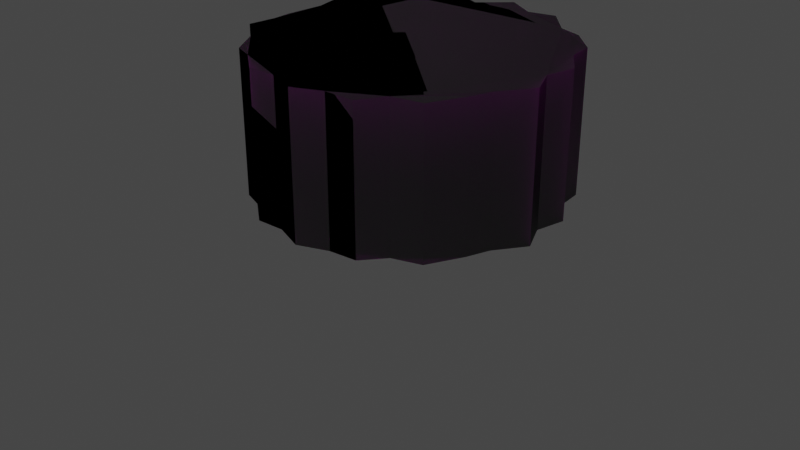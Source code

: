 # Source: Cupcake.blend  (saved by Blender 2.80.75; exported with 4.5.12 LTS)
import bpy
from mathutils import Matrix  # noqa: F401  (used for matrix-valued properties, if any)

bpy.ops.wm.read_factory_settings(use_empty=True)
scene = bpy.context.scene
scene.name = 'Scene'

# ---- collections
col_collection = bpy.data.collections.new('Collection'); scene.collection.children.link(col_collection)

# ---- images (referenced by path relative to the original .blend; pixels are not part of the script)
import os
ASSET_DIR = os.environ.get("B2B_ASSET_DIR", "")  # directory of the original .blend (textures are referenced by path, not embedded)
HERE = os.path.dirname(os.path.abspath(__file__))  # packed textures are extracted next to this script under _unpacked/

def load_image(name, relpath, width, height, colorspace="sRGB"):
    """Load a texture the original file referenced (path relative to the .blend, or extracted next to this script)."""
    p = next((c for c in (os.path.join(HERE, relpath), os.path.join(ASSET_DIR, relpath)) if relpath and os.path.exists(c)), "")
    if p:
        img = bpy.data.images.load(p, check_existing=True)
        img.name = name
    else:  # same state as the original file: an image datablock whose file is absent (Cycles renders it pink)
        img = bpy.data.images.new(name, width, height)
        img.source = "FILE"
        img.filepath = "//" + (relpath or name)
    img.colorspace_settings.name = colorspace
    return img
img_cakewrap_png = load_image('CakeWrap.png', 'CakeWrap.png', 1024, 1024, 'sRGB')

# ---- materials (node trees are filled in below, after node groups)
mat_cupcakecontainer = bpy.data.materials.new('CupcakeContainer')
mat_cupcakecontainer.use_transparent_shadow = False
mat_cupcakecontainer.diffuse_color = (1.0, 1.0, 1.0, 1.0)
mat_material_001 = bpy.data.materials.new('Material.001')
mat_material_001.use_transparent_shadow = False
mat_material_002 = bpy.data.materials.new('Material.002')
mat_material_002.use_transparent_shadow = False
mat_material_003 = bpy.data.materials.new('Material.003')
mat_material_003.use_transparent_shadow = False
mat_material_004 = bpy.data.materials.new('Material.004')
mat_material_004.use_transparent_shadow = False
mat_material_005 = bpy.data.materials.new('Material.005')
mat_material_005.use_transparent_shadow = False
mat_material_006 = bpy.data.materials.new('Material.006')
mat_material_006.use_transparent_shadow = False
mat_material_008 = bpy.data.materials.new('Material.008')
mat_material_008.use_transparent_shadow = False
mat_material_009 = bpy.data.materials.new('Material.009')
mat_material_009.use_transparent_shadow = False
mat_material_010 = bpy.data.materials.new('Material.010')
mat_material_010.use_transparent_shadow = False
mat_material_013 = bpy.data.materials.new('Material.013')
mat_material_013.use_transparent_shadow = False
mat_material_014 = bpy.data.materials.new('Material.014')
mat_material_014.use_transparent_shadow = False
mat_material_015 = bpy.data.materials.new('Material.015')
mat_material_015.use_transparent_shadow = False
mat_material_016 = bpy.data.materials.new('Material.016')
mat_material_016.use_transparent_shadow = False
mat_material_017 = bpy.data.materials.new('Material.017')
mat_material_017.use_transparent_shadow = False
mat_material_018 = bpy.data.materials.new('Material.018')
mat_material_018.use_transparent_shadow = False
mat_material_019 = bpy.data.materials.new('Material.019')
mat_material_019.use_transparent_shadow = False
mat_material_020 = bpy.data.materials.new('Material.020')
mat_material_020.use_transparent_shadow = False
mat_material_040 = bpy.data.materials.new('Material.040')
mat_material_040.use_transparent_shadow = False
mat_material_039 = bpy.data.materials.new('Material.039')
mat_material_039.use_transparent_shadow = False
mat_material_038 = bpy.data.materials.new('Material.038')
mat_material_038.use_transparent_shadow = False
mat_material_037 = bpy.data.materials.new('Material.037')
mat_material_037.use_transparent_shadow = False
mat_material_036 = bpy.data.materials.new('Material.036')
mat_material_036.use_transparent_shadow = False
mat_material_035 = bpy.data.materials.new('Material.035')
mat_material_035.use_transparent_shadow = False
mat_material_034 = bpy.data.materials.new('Material.034')
mat_material_034.use_transparent_shadow = False
mat_material_033 = bpy.data.materials.new('Material.033')
mat_material_033.use_transparent_shadow = False
mat_material_032 = bpy.data.materials.new('Material.032')
mat_material_032.use_transparent_shadow = False
mat_material_031 = bpy.data.materials.new('Material.031')
mat_material_031.use_transparent_shadow = False
mat_material_030 = bpy.data.materials.new('Material.030')
mat_material_030.use_transparent_shadow = False
mat_material_028 = bpy.data.materials.new('Material.028')
mat_material_028.use_transparent_shadow = False
mat_material_027 = bpy.data.materials.new('Material.027')
mat_material_027.use_transparent_shadow = False
mat_material_026 = bpy.data.materials.new('Material.026')
mat_material_026.use_transparent_shadow = False
mat_material_025 = bpy.data.materials.new('Material.025')
mat_material_025.use_transparent_shadow = False
mat_material_024 = bpy.data.materials.new('Material.024')
mat_material_024.use_transparent_shadow = False
mat_material_023 = bpy.data.materials.new('Material.023')
mat_material_023.use_transparent_shadow = False
mat_material_022 = bpy.data.materials.new('Material.022')
mat_material_022.use_transparent_shadow = False
mat_material_021 = bpy.data.materials.new('Material.021')
mat_material_021.use_transparent_shadow = False
mat_material_060 = bpy.data.materials.new('Material.060')
mat_material_060.use_transparent_shadow = False
mat_material_059 = bpy.data.materials.new('Material.059')
mat_material_059.use_transparent_shadow = False
mat_material_058 = bpy.data.materials.new('Material.058')
mat_material_058.use_transparent_shadow = False
mat_material_057 = bpy.data.materials.new('Material.057')
mat_material_057.use_transparent_shadow = False
mat_material_056 = bpy.data.materials.new('Material.056')
mat_material_056.use_transparent_shadow = False
mat_material_055 = bpy.data.materials.new('Material.055')
mat_material_055.use_transparent_shadow = False
mat_material_054 = bpy.data.materials.new('Material.054')
mat_material_054.use_transparent_shadow = False
mat_material_053 = bpy.data.materials.new('Material.053')
mat_material_053.use_transparent_shadow = False
mat_material_052 = bpy.data.materials.new('Material.052')
mat_material_052.use_transparent_shadow = False
mat_material_051 = bpy.data.materials.new('Material.051')
mat_material_051.use_transparent_shadow = False
mat_material_050 = bpy.data.materials.new('Material.050')
mat_material_050.use_transparent_shadow = False
mat_material_049 = bpy.data.materials.new('Material.049')
mat_material_049.use_transparent_shadow = False
mat_material_048 = bpy.data.materials.new('Material.048')
mat_material_048.use_transparent_shadow = False
mat_material_047 = bpy.data.materials.new('Material.047')
mat_material_047.use_transparent_shadow = False
mat_material_046 = bpy.data.materials.new('Material.046')
mat_material_046.use_transparent_shadow = False
mat_material_045 = bpy.data.materials.new('Material.045')
mat_material_045.use_transparent_shadow = False
mat_material_044 = bpy.data.materials.new('Material.044')
mat_material_044.use_transparent_shadow = False
mat_material_043 = bpy.data.materials.new('Material.043')
mat_material_043.use_transparent_shadow = False
mat_material_042 = bpy.data.materials.new('Material.042')
mat_material_042.use_transparent_shadow = False
mat_material_041 = bpy.data.materials.new('Material.041')
mat_material_041.use_transparent_shadow = False
mat_material_061 = bpy.data.materials.new('Material.061')
mat_material_061.use_transparent_shadow = False
mat_material_062 = bpy.data.materials.new('Material.062')
mat_material_062.use_transparent_shadow = False
mat_material_063 = bpy.data.materials.new('Material.063')
mat_material_063.use_transparent_shadow = False
mat_material_064 = bpy.data.materials.new('Material.064')
mat_material_064.use_transparent_shadow = False
mat_material_065 = bpy.data.materials.new('Material.065')
mat_material_065.use_transparent_shadow = False
mat_material_066 = bpy.data.materials.new('Material.066')
mat_material_066.use_transparent_shadow = False
mat_material_067 = bpy.data.materials.new('Material.067')
mat_material_067.use_transparent_shadow = False
mat_material_068 = bpy.data.materials.new('Material.068')
mat_material_068.use_transparent_shadow = False
mat_material_069 = bpy.data.materials.new('Material.069')
mat_material_069.use_transparent_shadow = False
mat_material_070 = bpy.data.materials.new('Material.070')
mat_material_070.use_transparent_shadow = False
mat_material_071 = bpy.data.materials.new('Material.071')
mat_material_071.use_transparent_shadow = False
mat_material_072 = bpy.data.materials.new('Material.072')
mat_material_072.use_transparent_shadow = False
mat_material_073 = bpy.data.materials.new('Material.073')
mat_material_073.use_transparent_shadow = False
mat_material_074 = bpy.data.materials.new('Material.074')
mat_material_074.use_transparent_shadow = False
mat_material_075 = bpy.data.materials.new('Material.075')
mat_material_075.use_transparent_shadow = False
mat_material_076 = bpy.data.materials.new('Material.076')
mat_material_076.use_transparent_shadow = False
mat_material_077 = bpy.data.materials.new('Material.077')
mat_material_077.use_transparent_shadow = False
mat_material_078 = bpy.data.materials.new('Material.078')
mat_material_078.use_transparent_shadow = False
mat_material_079 = bpy.data.materials.new('Material.079')
mat_material_079.use_transparent_shadow = False
mat_material_080 = bpy.data.materials.new('Material.080')
mat_material_080.use_transparent_shadow = False
mat_material_081 = bpy.data.materials.new('Material.081')
mat_material_081.use_transparent_shadow = False

# ---- material node trees
mat_cupcakecontainer.use_nodes = True; mat_cupcakecontainer.node_tree.nodes.clear()
_N = mat_cupcakecontainer.node_tree.nodes; _L = mat_cupcakecontainer.node_tree.links
n0 = _N.new('ShaderNodeOutputMaterial'); n0.name = 'Material Output'; n0.location = (300, 300)
n1 = _N.new('ShaderNodeBsdfPrincipled'); n1.name = 'Principled BSDF'; n1.location = (10, 300)
n1.distribution = 'GGX'
n1.subsurface_method = 'BURLEY'
n1.inputs[2].default_value = 7.0
n1.inputs[3].default_value = 1.45
n1.inputs[13].default_value = 0.4
n1.inputs[18].default_value = 0.5
n1.inputs[24].default_value = 0.04
n1.inputs[27].default_value = (0.0, 0.0, 0.0, 1.0)
n1.inputs[28].default_value = 1.0
n2 = _N.new('ShaderNodeTexImage'); n2.name = 'Image Texture'; n2.location = (-280, 260)
n2.image = img_cakewrap_png
n3 = _N.new('ShaderNodeNormalMap'); n3.name = 'Normal Map'; n3.location = (-190, -500)
n3.uv_map = 'UVMap'
n3.inputs[1].default_value = (0.3887, 0.3887, 0.3887, 1.0)
_L.new(n1.outputs[0], n0.inputs[0])
_L.new(n2.outputs[0], n1.inputs[0])
_L.new(n3.outputs[0], n1.inputs[5])
n0.is_active_output = True
mat_material_001.use_nodes = True; mat_material_001.node_tree.nodes.clear()
_N = mat_material_001.node_tree.nodes; _L = mat_material_001.node_tree.links
n0 = _N.new('ShaderNodeOutputMaterial'); n0.name = 'Material Output'; n0.location = (300, 300)
n1 = _N.new('ShaderNodeBsdfPrincipled'); n1.name = 'Principled BSDF'; n1.location = (10, 300)
n1.distribution = 'GGX'
n1.subsurface_method = 'BURLEY'
n1.inputs[0].default_value = (0.01596, 0.005226, 0.001796, 1.0)
n1.inputs[3].default_value = 1.45
n1.inputs[27].default_value = (0.0, 0.0, 0.0, 1.0)
n1.inputs[28].default_value = 1.0
_L.new(n1.outputs[0], n0.inputs[0])
n0.is_active_output = True
mat_material_002.use_nodes = True; mat_material_002.node_tree.nodes.clear()
_N = mat_material_002.node_tree.nodes; _L = mat_material_002.node_tree.links
n0 = _N.new('ShaderNodeOutputMaterial'); n0.name = 'Material Output'; n0.location = (300, 300)
n1 = _N.new('ShaderNodeBsdfPrincipled'); n1.name = 'Principled BSDF'; n1.location = (10, 300)
n1.distribution = 'GGX'
n1.subsurface_method = 'BURLEY'
n1.inputs[0].default_value = (0.01596, 0.005226, 0.001796, 1.0)
n1.inputs[3].default_value = 1.45
n1.inputs[27].default_value = (0.0, 0.0, 0.0, 1.0)
n1.inputs[28].default_value = 1.0
_L.new(n1.outputs[0], n0.inputs[0])
n0.is_active_output = True
mat_material_003.use_nodes = True; mat_material_003.node_tree.nodes.clear()
_N = mat_material_003.node_tree.nodes; _L = mat_material_003.node_tree.links
n0 = _N.new('ShaderNodeOutputMaterial'); n0.name = 'Material Output'; n0.location = (300, 300)
n1 = _N.new('ShaderNodeBsdfPrincipled'); n1.name = 'Principled BSDF'; n1.location = (10, 300)
n1.distribution = 'GGX'
n1.subsurface_method = 'BURLEY'
n1.inputs[0].default_value = (0.01596, 0.005226, 0.001796, 1.0)
n1.inputs[3].default_value = 1.45
n1.inputs[27].default_value = (0.0, 0.0, 0.0, 1.0)
n1.inputs[28].default_value = 1.0
_L.new(n1.outputs[0], n0.inputs[0])
n0.is_active_output = True
mat_material_004.use_nodes = True; mat_material_004.node_tree.nodes.clear()
_N = mat_material_004.node_tree.nodes; _L = mat_material_004.node_tree.links
n0 = _N.new('ShaderNodeOutputMaterial'); n0.name = 'Material Output'; n0.location = (300, 300)
n1 = _N.new('ShaderNodeBsdfPrincipled'); n1.name = 'Principled BSDF'; n1.location = (10, 300)
n1.distribution = 'GGX'
n1.subsurface_method = 'BURLEY'
n1.inputs[0].default_value = (0.01596, 0.005226, 0.001796, 1.0)
n1.inputs[3].default_value = 1.45
n1.inputs[27].default_value = (0.0, 0.0, 0.0, 1.0)
n1.inputs[28].default_value = 1.0
_L.new(n1.outputs[0], n0.inputs[0])
n0.is_active_output = True
mat_material_005.use_nodes = True; mat_material_005.node_tree.nodes.clear()
_N = mat_material_005.node_tree.nodes; _L = mat_material_005.node_tree.links
n0 = _N.new('ShaderNodeOutputMaterial'); n0.name = 'Material Output'; n0.location = (300, 300)
n1 = _N.new('ShaderNodeBsdfPrincipled'); n1.name = 'Principled BSDF'; n1.location = (10, 300)
n1.distribution = 'GGX'
n1.subsurface_method = 'BURLEY'
n1.inputs[0].default_value = (0.01596, 0.005226, 0.001796, 1.0)
n1.inputs[3].default_value = 1.45
n1.inputs[27].default_value = (0.0, 0.0, 0.0, 1.0)
n1.inputs[28].default_value = 1.0
_L.new(n1.outputs[0], n0.inputs[0])
n0.is_active_output = True
mat_material_006.use_nodes = True; mat_material_006.node_tree.nodes.clear()
_N = mat_material_006.node_tree.nodes; _L = mat_material_006.node_tree.links
n0 = _N.new('ShaderNodeOutputMaterial'); n0.name = 'Material Output'; n0.location = (300, 300)
n1 = _N.new('ShaderNodeBsdfPrincipled'); n1.name = 'Principled BSDF'; n1.location = (10, 300)
n1.distribution = 'GGX'
n1.subsurface_method = 'BURLEY'
n1.inputs[0].default_value = (0.01596, 0.005226, 0.001796, 1.0)
n1.inputs[3].default_value = 1.45
n1.inputs[27].default_value = (0.0, 0.0, 0.0, 1.0)
n1.inputs[28].default_value = 1.0
_L.new(n1.outputs[0], n0.inputs[0])
n0.is_active_output = True
mat_material_008.use_nodes = True; mat_material_008.node_tree.nodes.clear()
_N = mat_material_008.node_tree.nodes; _L = mat_material_008.node_tree.links
n0 = _N.new('ShaderNodeOutputMaterial'); n0.name = 'Material Output'; n0.location = (300, 300)
n1 = _N.new('ShaderNodeBsdfPrincipled'); n1.name = 'Principled BSDF'; n1.location = (10, 300)
n1.distribution = 'GGX'
n1.subsurface_method = 'BURLEY'
n1.inputs[0].default_value = (0.01596, 0.005226, 0.001796, 1.0)
n1.inputs[3].default_value = 1.45
n1.inputs[27].default_value = (0.0, 0.0, 0.0, 1.0)
n1.inputs[28].default_value = 1.0
_L.new(n1.outputs[0], n0.inputs[0])
n0.is_active_output = True
mat_material_009.use_nodes = True; mat_material_009.node_tree.nodes.clear()
_N = mat_material_009.node_tree.nodes; _L = mat_material_009.node_tree.links
n0 = _N.new('ShaderNodeOutputMaterial'); n0.name = 'Material Output'; n0.location = (300, 300)
n1 = _N.new('ShaderNodeBsdfPrincipled'); n1.name = 'Principled BSDF'; n1.location = (10, 300)
n1.distribution = 'GGX'
n1.subsurface_method = 'BURLEY'
n1.inputs[0].default_value = (0.01596, 0.005226, 0.001796, 1.0)
n1.inputs[3].default_value = 1.45
n1.inputs[27].default_value = (0.0, 0.0, 0.0, 1.0)
n1.inputs[28].default_value = 1.0
_L.new(n1.outputs[0], n0.inputs[0])
n0.is_active_output = True
mat_material_010.use_nodes = True; mat_material_010.node_tree.nodes.clear()
_N = mat_material_010.node_tree.nodes; _L = mat_material_010.node_tree.links
n0 = _N.new('ShaderNodeOutputMaterial'); n0.name = 'Material Output'; n0.location = (300, 300)
n1 = _N.new('ShaderNodeBsdfPrincipled'); n1.name = 'Principled BSDF'; n1.location = (10, 300)
n1.distribution = 'GGX'
n1.subsurface_method = 'BURLEY'
n1.inputs[0].default_value = (0.01596, 0.005226, 0.001796, 1.0)
n1.inputs[3].default_value = 1.45
n1.inputs[27].default_value = (0.0, 0.0, 0.0, 1.0)
n1.inputs[28].default_value = 1.0
_L.new(n1.outputs[0], n0.inputs[0])
n0.is_active_output = True
mat_material_013.use_nodes = True; mat_material_013.node_tree.nodes.clear()
_N = mat_material_013.node_tree.nodes; _L = mat_material_013.node_tree.links
n0 = _N.new('ShaderNodeOutputMaterial'); n0.name = 'Material Output'; n0.location = (300, 300)
n1 = _N.new('ShaderNodeBsdfPrincipled'); n1.name = 'Principled BSDF'; n1.location = (10, 300)
n1.distribution = 'GGX'
n1.subsurface_method = 'BURLEY'
n1.inputs[0].default_value = (0.01596, 0.005226, 0.001796, 1.0)
n1.inputs[3].default_value = 1.45
n1.inputs[27].default_value = (0.0, 0.0, 0.0, 1.0)
n1.inputs[28].default_value = 1.0
_L.new(n1.outputs[0], n0.inputs[0])
n0.is_active_output = True
mat_material_014.use_nodes = True; mat_material_014.node_tree.nodes.clear()
_N = mat_material_014.node_tree.nodes; _L = mat_material_014.node_tree.links
n0 = _N.new('ShaderNodeOutputMaterial'); n0.name = 'Material Output'; n0.location = (300, 300)
n1 = _N.new('ShaderNodeBsdfPrincipled'); n1.name = 'Principled BSDF'; n1.location = (10, 300)
n1.distribution = 'GGX'
n1.subsurface_method = 'BURLEY'
n1.inputs[0].default_value = (0.01596, 0.005226, 0.001796, 1.0)
n1.inputs[3].default_value = 1.45
n1.inputs[27].default_value = (0.0, 0.0, 0.0, 1.0)
n1.inputs[28].default_value = 1.0
_L.new(n1.outputs[0], n0.inputs[0])
n0.is_active_output = True
mat_material_015.use_nodes = True; mat_material_015.node_tree.nodes.clear()
_N = mat_material_015.node_tree.nodes; _L = mat_material_015.node_tree.links
n0 = _N.new('ShaderNodeOutputMaterial'); n0.name = 'Material Output'; n0.location = (300, 300)
n1 = _N.new('ShaderNodeBsdfPrincipled'); n1.name = 'Principled BSDF'; n1.location = (10, 300)
n1.distribution = 'GGX'
n1.subsurface_method = 'BURLEY'
n1.inputs[0].default_value = (0.01596, 0.005226, 0.001796, 1.0)
n1.inputs[3].default_value = 1.45
n1.inputs[27].default_value = (0.0, 0.0, 0.0, 1.0)
n1.inputs[28].default_value = 1.0
_L.new(n1.outputs[0], n0.inputs[0])
n0.is_active_output = True
mat_material_016.use_nodes = True; mat_material_016.node_tree.nodes.clear()
_N = mat_material_016.node_tree.nodes; _L = mat_material_016.node_tree.links
n0 = _N.new('ShaderNodeOutputMaterial'); n0.name = 'Material Output'; n0.location = (300, 300)
n1 = _N.new('ShaderNodeBsdfPrincipled'); n1.name = 'Principled BSDF'; n1.location = (10, 300)
n1.distribution = 'GGX'
n1.subsurface_method = 'BURLEY'
n1.inputs[0].default_value = (0.01596, 0.005226, 0.001796, 1.0)
n1.inputs[3].default_value = 1.45
n1.inputs[27].default_value = (0.0, 0.0, 0.0, 1.0)
n1.inputs[28].default_value = 1.0
_L.new(n1.outputs[0], n0.inputs[0])
n0.is_active_output = True
mat_material_017.use_nodes = True; mat_material_017.node_tree.nodes.clear()
_N = mat_material_017.node_tree.nodes; _L = mat_material_017.node_tree.links
n0 = _N.new('ShaderNodeOutputMaterial'); n0.name = 'Material Output'; n0.location = (300, 300)
n1 = _N.new('ShaderNodeBsdfPrincipled'); n1.name = 'Principled BSDF'; n1.location = (10, 300)
n1.distribution = 'GGX'
n1.subsurface_method = 'BURLEY'
n1.inputs[0].default_value = (0.01596, 0.005226, 0.001796, 1.0)
n1.inputs[3].default_value = 1.45
n1.inputs[27].default_value = (0.0, 0.0, 0.0, 1.0)
n1.inputs[28].default_value = 1.0
_L.new(n1.outputs[0], n0.inputs[0])
n0.is_active_output = True
mat_material_018.use_nodes = True; mat_material_018.node_tree.nodes.clear()
_N = mat_material_018.node_tree.nodes; _L = mat_material_018.node_tree.links
n0 = _N.new('ShaderNodeOutputMaterial'); n0.name = 'Material Output'; n0.location = (300, 300)
n1 = _N.new('ShaderNodeBsdfPrincipled'); n1.name = 'Principled BSDF'; n1.location = (10, 300)
n1.distribution = 'GGX'
n1.subsurface_method = 'BURLEY'
n1.inputs[0].default_value = (0.01596, 0.005226, 0.001796, 1.0)
n1.inputs[3].default_value = 1.45
n1.inputs[27].default_value = (0.0, 0.0, 0.0, 1.0)
n1.inputs[28].default_value = 1.0
_L.new(n1.outputs[0], n0.inputs[0])
n0.is_active_output = True
mat_material_019.use_nodes = True; mat_material_019.node_tree.nodes.clear()
_N = mat_material_019.node_tree.nodes; _L = mat_material_019.node_tree.links
n0 = _N.new('ShaderNodeOutputMaterial'); n0.name = 'Material Output'; n0.location = (300, 300)
n1 = _N.new('ShaderNodeBsdfPrincipled'); n1.name = 'Principled BSDF'; n1.location = (10, 300)
n1.distribution = 'GGX'
n1.subsurface_method = 'BURLEY'
n1.inputs[0].default_value = (0.01596, 0.005226, 0.001796, 1.0)
n1.inputs[3].default_value = 1.45
n1.inputs[27].default_value = (0.0, 0.0, 0.0, 1.0)
n1.inputs[28].default_value = 1.0
_L.new(n1.outputs[0], n0.inputs[0])
n0.is_active_output = True
mat_material_020.use_nodes = True; mat_material_020.node_tree.nodes.clear()
_N = mat_material_020.node_tree.nodes; _L = mat_material_020.node_tree.links
n0 = _N.new('ShaderNodeOutputMaterial'); n0.name = 'Material Output'; n0.location = (300, 300)
n1 = _N.new('ShaderNodeBsdfPrincipled'); n1.name = 'Principled BSDF'; n1.location = (10, 300)
n1.distribution = 'GGX'
n1.subsurface_method = 'BURLEY'
n1.inputs[0].default_value = (0.01596, 0.005226, 0.001796, 1.0)
n1.inputs[3].default_value = 1.45
n1.inputs[27].default_value = (0.0, 0.0, 0.0, 1.0)
n1.inputs[28].default_value = 1.0
_L.new(n1.outputs[0], n0.inputs[0])
n0.is_active_output = True
mat_material_040.use_nodes = True; mat_material_040.node_tree.nodes.clear()
_N = mat_material_040.node_tree.nodes; _L = mat_material_040.node_tree.links
n0 = _N.new('ShaderNodeOutputMaterial'); n0.name = 'Material Output'; n0.location = (300, 300)
n1 = _N.new('ShaderNodeBsdfPrincipled'); n1.name = 'Principled BSDF'; n1.location = (10, 300)
n1.distribution = 'GGX'
n1.subsurface_method = 'BURLEY'
n1.inputs[0].default_value = (0.01596, 0.005226, 0.001796, 1.0)
n1.inputs[3].default_value = 1.45
n1.inputs[27].default_value = (0.0, 0.0, 0.0, 1.0)
n1.inputs[28].default_value = 1.0
_L.new(n1.outputs[0], n0.inputs[0])
n0.is_active_output = True
mat_material_039.use_nodes = True; mat_material_039.node_tree.nodes.clear()
_N = mat_material_039.node_tree.nodes; _L = mat_material_039.node_tree.links
n0 = _N.new('ShaderNodeOutputMaterial'); n0.name = 'Material Output'; n0.location = (300, 300)
n1 = _N.new('ShaderNodeBsdfPrincipled'); n1.name = 'Principled BSDF'; n1.location = (10, 300)
n1.distribution = 'GGX'
n1.subsurface_method = 'BURLEY'
n1.inputs[0].default_value = (0.01596, 0.005226, 0.001796, 1.0)
n1.inputs[3].default_value = 1.45
n1.inputs[27].default_value = (0.0, 0.0, 0.0, 1.0)
n1.inputs[28].default_value = 1.0
_L.new(n1.outputs[0], n0.inputs[0])
n0.is_active_output = True
mat_material_038.use_nodes = True; mat_material_038.node_tree.nodes.clear()
_N = mat_material_038.node_tree.nodes; _L = mat_material_038.node_tree.links
n0 = _N.new('ShaderNodeOutputMaterial'); n0.name = 'Material Output'; n0.location = (300, 300)
n1 = _N.new('ShaderNodeBsdfPrincipled'); n1.name = 'Principled BSDF'; n1.location = (10, 300)
n1.distribution = 'GGX'
n1.subsurface_method = 'BURLEY'
n1.inputs[0].default_value = (0.01596, 0.005226, 0.001796, 1.0)
n1.inputs[3].default_value = 1.45
n1.inputs[27].default_value = (0.0, 0.0, 0.0, 1.0)
n1.inputs[28].default_value = 1.0
_L.new(n1.outputs[0], n0.inputs[0])
n0.is_active_output = True
mat_material_037.use_nodes = True; mat_material_037.node_tree.nodes.clear()
_N = mat_material_037.node_tree.nodes; _L = mat_material_037.node_tree.links
n0 = _N.new('ShaderNodeOutputMaterial'); n0.name = 'Material Output'; n0.location = (300, 300)
n1 = _N.new('ShaderNodeBsdfPrincipled'); n1.name = 'Principled BSDF'; n1.location = (10, 300)
n1.distribution = 'GGX'
n1.subsurface_method = 'BURLEY'
n1.inputs[0].default_value = (0.01596, 0.005226, 0.001796, 1.0)
n1.inputs[3].default_value = 1.45
n1.inputs[27].default_value = (0.0, 0.0, 0.0, 1.0)
n1.inputs[28].default_value = 1.0
_L.new(n1.outputs[0], n0.inputs[0])
n0.is_active_output = True
mat_material_036.use_nodes = True; mat_material_036.node_tree.nodes.clear()
_N = mat_material_036.node_tree.nodes; _L = mat_material_036.node_tree.links
n0 = _N.new('ShaderNodeOutputMaterial'); n0.name = 'Material Output'; n0.location = (300, 300)
n1 = _N.new('ShaderNodeBsdfPrincipled'); n1.name = 'Principled BSDF'; n1.location = (10, 300)
n1.distribution = 'GGX'
n1.subsurface_method = 'BURLEY'
n1.inputs[0].default_value = (0.01596, 0.005226, 0.001796, 1.0)
n1.inputs[3].default_value = 1.45
n1.inputs[27].default_value = (0.0, 0.0, 0.0, 1.0)
n1.inputs[28].default_value = 1.0
_L.new(n1.outputs[0], n0.inputs[0])
n0.is_active_output = True
mat_material_035.use_nodes = True; mat_material_035.node_tree.nodes.clear()
_N = mat_material_035.node_tree.nodes; _L = mat_material_035.node_tree.links
n0 = _N.new('ShaderNodeOutputMaterial'); n0.name = 'Material Output'; n0.location = (300, 300)
n1 = _N.new('ShaderNodeBsdfPrincipled'); n1.name = 'Principled BSDF'; n1.location = (10, 300)
n1.distribution = 'GGX'
n1.subsurface_method = 'BURLEY'
n1.inputs[0].default_value = (0.01596, 0.005226, 0.001796, 1.0)
n1.inputs[3].default_value = 1.45
n1.inputs[27].default_value = (0.0, 0.0, 0.0, 1.0)
n1.inputs[28].default_value = 1.0
_L.new(n1.outputs[0], n0.inputs[0])
n0.is_active_output = True
mat_material_034.use_nodes = True; mat_material_034.node_tree.nodes.clear()
_N = mat_material_034.node_tree.nodes; _L = mat_material_034.node_tree.links
n0 = _N.new('ShaderNodeOutputMaterial'); n0.name = 'Material Output'; n0.location = (300, 300)
n1 = _N.new('ShaderNodeBsdfPrincipled'); n1.name = 'Principled BSDF'; n1.location = (10, 300)
n1.distribution = 'GGX'
n1.subsurface_method = 'BURLEY'
n1.inputs[0].default_value = (0.01596, 0.005226, 0.001796, 1.0)
n1.inputs[3].default_value = 1.45
n1.inputs[27].default_value = (0.0, 0.0, 0.0, 1.0)
n1.inputs[28].default_value = 1.0
_L.new(n1.outputs[0], n0.inputs[0])
n0.is_active_output = True
mat_material_033.use_nodes = True; mat_material_033.node_tree.nodes.clear()
_N = mat_material_033.node_tree.nodes; _L = mat_material_033.node_tree.links
n0 = _N.new('ShaderNodeOutputMaterial'); n0.name = 'Material Output'; n0.location = (300, 300)
n1 = _N.new('ShaderNodeBsdfPrincipled'); n1.name = 'Principled BSDF'; n1.location = (10, 300)
n1.distribution = 'GGX'
n1.subsurface_method = 'BURLEY'
n1.inputs[0].default_value = (0.01596, 0.005226, 0.001796, 1.0)
n1.inputs[3].default_value = 1.45
n1.inputs[27].default_value = (0.0, 0.0, 0.0, 1.0)
n1.inputs[28].default_value = 1.0
_L.new(n1.outputs[0], n0.inputs[0])
n0.is_active_output = True
mat_material_032.use_nodes = True; mat_material_032.node_tree.nodes.clear()
_N = mat_material_032.node_tree.nodes; _L = mat_material_032.node_tree.links
n0 = _N.new('ShaderNodeOutputMaterial'); n0.name = 'Material Output'; n0.location = (300, 300)
n1 = _N.new('ShaderNodeBsdfPrincipled'); n1.name = 'Principled BSDF'; n1.location = (10, 300)
n1.distribution = 'GGX'
n1.subsurface_method = 'BURLEY'
n1.inputs[0].default_value = (0.01596, 0.005226, 0.001796, 1.0)
n1.inputs[3].default_value = 1.45
n1.inputs[27].default_value = (0.0, 0.0, 0.0, 1.0)
n1.inputs[28].default_value = 1.0
_L.new(n1.outputs[0], n0.inputs[0])
n0.is_active_output = True
mat_material_031.use_nodes = True; mat_material_031.node_tree.nodes.clear()
_N = mat_material_031.node_tree.nodes; _L = mat_material_031.node_tree.links
n0 = _N.new('ShaderNodeOutputMaterial'); n0.name = 'Material Output'; n0.location = (300, 300)
n1 = _N.new('ShaderNodeBsdfPrincipled'); n1.name = 'Principled BSDF'; n1.location = (10, 300)
n1.distribution = 'GGX'
n1.subsurface_method = 'BURLEY'
n1.inputs[0].default_value = (0.01596, 0.005226, 0.001796, 1.0)
n1.inputs[3].default_value = 1.45
n1.inputs[27].default_value = (0.0, 0.0, 0.0, 1.0)
n1.inputs[28].default_value = 1.0
_L.new(n1.outputs[0], n0.inputs[0])
n0.is_active_output = True
mat_material_030.use_nodes = True; mat_material_030.node_tree.nodes.clear()
_N = mat_material_030.node_tree.nodes; _L = mat_material_030.node_tree.links
n0 = _N.new('ShaderNodeOutputMaterial'); n0.name = 'Material Output'; n0.location = (300, 300)
n1 = _N.new('ShaderNodeBsdfPrincipled'); n1.name = 'Principled BSDF'; n1.location = (10, 300)
n1.distribution = 'GGX'
n1.subsurface_method = 'BURLEY'
n1.inputs[0].default_value = (0.01596, 0.005226, 0.001796, 1.0)
n1.inputs[3].default_value = 1.45
n1.inputs[27].default_value = (0.0, 0.0, 0.0, 1.0)
n1.inputs[28].default_value = 1.0
_L.new(n1.outputs[0], n0.inputs[0])
n0.is_active_output = True
mat_material_028.use_nodes = True; mat_material_028.node_tree.nodes.clear()
_N = mat_material_028.node_tree.nodes; _L = mat_material_028.node_tree.links
n0 = _N.new('ShaderNodeOutputMaterial'); n0.name = 'Material Output'; n0.location = (300, 300)
n1 = _N.new('ShaderNodeBsdfPrincipled'); n1.name = 'Principled BSDF'; n1.location = (10, 300)
n1.distribution = 'GGX'
n1.subsurface_method = 'BURLEY'
n1.inputs[0].default_value = (0.01596, 0.005226, 0.001796, 1.0)
n1.inputs[3].default_value = 1.45
n1.inputs[27].default_value = (0.0, 0.0, 0.0, 1.0)
n1.inputs[28].default_value = 1.0
_L.new(n1.outputs[0], n0.inputs[0])
n0.is_active_output = True
mat_material_027.use_nodes = True; mat_material_027.node_tree.nodes.clear()
_N = mat_material_027.node_tree.nodes; _L = mat_material_027.node_tree.links
n0 = _N.new('ShaderNodeOutputMaterial'); n0.name = 'Material Output'; n0.location = (300, 300)
n1 = _N.new('ShaderNodeBsdfPrincipled'); n1.name = 'Principled BSDF'; n1.location = (10, 300)
n1.distribution = 'GGX'
n1.subsurface_method = 'BURLEY'
n1.inputs[0].default_value = (0.01596, 0.005226, 0.001796, 1.0)
n1.inputs[3].default_value = 1.45
n1.inputs[27].default_value = (0.0, 0.0, 0.0, 1.0)
n1.inputs[28].default_value = 1.0
_L.new(n1.outputs[0], n0.inputs[0])
n0.is_active_output = True
mat_material_026.use_nodes = True; mat_material_026.node_tree.nodes.clear()
_N = mat_material_026.node_tree.nodes; _L = mat_material_026.node_tree.links
n0 = _N.new('ShaderNodeOutputMaterial'); n0.name = 'Material Output'; n0.location = (300, 300)
n1 = _N.new('ShaderNodeBsdfPrincipled'); n1.name = 'Principled BSDF'; n1.location = (10, 300)
n1.distribution = 'GGX'
n1.subsurface_method = 'BURLEY'
n1.inputs[0].default_value = (0.01596, 0.005226, 0.001796, 1.0)
n1.inputs[3].default_value = 1.45
n1.inputs[27].default_value = (0.0, 0.0, 0.0, 1.0)
n1.inputs[28].default_value = 1.0
_L.new(n1.outputs[0], n0.inputs[0])
n0.is_active_output = True
mat_material_025.use_nodes = True; mat_material_025.node_tree.nodes.clear()
_N = mat_material_025.node_tree.nodes; _L = mat_material_025.node_tree.links
n0 = _N.new('ShaderNodeOutputMaterial'); n0.name = 'Material Output'; n0.location = (300, 300)
n1 = _N.new('ShaderNodeBsdfPrincipled'); n1.name = 'Principled BSDF'; n1.location = (10, 300)
n1.distribution = 'GGX'
n1.subsurface_method = 'BURLEY'
n1.inputs[0].default_value = (0.01596, 0.005226, 0.001796, 1.0)
n1.inputs[3].default_value = 1.45
n1.inputs[27].default_value = (0.0, 0.0, 0.0, 1.0)
n1.inputs[28].default_value = 1.0
_L.new(n1.outputs[0], n0.inputs[0])
n0.is_active_output = True
mat_material_024.use_nodes = True; mat_material_024.node_tree.nodes.clear()
_N = mat_material_024.node_tree.nodes; _L = mat_material_024.node_tree.links
n0 = _N.new('ShaderNodeOutputMaterial'); n0.name = 'Material Output'; n0.location = (300, 300)
n1 = _N.new('ShaderNodeBsdfPrincipled'); n1.name = 'Principled BSDF'; n1.location = (10, 300)
n1.distribution = 'GGX'
n1.subsurface_method = 'BURLEY'
n1.inputs[0].default_value = (0.01596, 0.005226, 0.001796, 1.0)
n1.inputs[3].default_value = 1.45
n1.inputs[27].default_value = (0.0, 0.0, 0.0, 1.0)
n1.inputs[28].default_value = 1.0
_L.new(n1.outputs[0], n0.inputs[0])
n0.is_active_output = True
mat_material_023.use_nodes = True; mat_material_023.node_tree.nodes.clear()
_N = mat_material_023.node_tree.nodes; _L = mat_material_023.node_tree.links
n0 = _N.new('ShaderNodeOutputMaterial'); n0.name = 'Material Output'; n0.location = (300, 300)
n1 = _N.new('ShaderNodeBsdfPrincipled'); n1.name = 'Principled BSDF'; n1.location = (10, 300)
n1.distribution = 'GGX'
n1.subsurface_method = 'BURLEY'
n1.inputs[0].default_value = (0.01596, 0.005226, 0.001796, 1.0)
n1.inputs[3].default_value = 1.45
n1.inputs[27].default_value = (0.0, 0.0, 0.0, 1.0)
n1.inputs[28].default_value = 1.0
_L.new(n1.outputs[0], n0.inputs[0])
n0.is_active_output = True
mat_material_022.use_nodes = True; mat_material_022.node_tree.nodes.clear()
_N = mat_material_022.node_tree.nodes; _L = mat_material_022.node_tree.links
n0 = _N.new('ShaderNodeOutputMaterial'); n0.name = 'Material Output'; n0.location = (300, 300)
n1 = _N.new('ShaderNodeBsdfPrincipled'); n1.name = 'Principled BSDF'; n1.location = (10, 300)
n1.distribution = 'GGX'
n1.subsurface_method = 'BURLEY'
n1.inputs[0].default_value = (0.01596, 0.005226, 0.001796, 1.0)
n1.inputs[3].default_value = 1.45
n1.inputs[27].default_value = (0.0, 0.0, 0.0, 1.0)
n1.inputs[28].default_value = 1.0
_L.new(n1.outputs[0], n0.inputs[0])
n0.is_active_output = True
mat_material_021.use_nodes = True; mat_material_021.node_tree.nodes.clear()
_N = mat_material_021.node_tree.nodes; _L = mat_material_021.node_tree.links
n0 = _N.new('ShaderNodeOutputMaterial'); n0.name = 'Material Output'; n0.location = (300, 300)
n1 = _N.new('ShaderNodeBsdfPrincipled'); n1.name = 'Principled BSDF'; n1.location = (10, 300)
n1.distribution = 'GGX'
n1.subsurface_method = 'BURLEY'
n1.inputs[0].default_value = (0.01596, 0.005226, 0.001796, 1.0)
n1.inputs[3].default_value = 1.45
n1.inputs[27].default_value = (0.0, 0.0, 0.0, 1.0)
n1.inputs[28].default_value = 1.0
_L.new(n1.outputs[0], n0.inputs[0])
n0.is_active_output = True
mat_material_060.use_nodes = True; mat_material_060.node_tree.nodes.clear()
_N = mat_material_060.node_tree.nodes; _L = mat_material_060.node_tree.links
n0 = _N.new('ShaderNodeOutputMaterial'); n0.name = 'Material Output'; n0.location = (300, 300)
n1 = _N.new('ShaderNodeBsdfPrincipled'); n1.name = 'Principled BSDF'; n1.location = (10, 300)
n1.distribution = 'GGX'
n1.subsurface_method = 'BURLEY'
n1.inputs[0].default_value = (0.01596, 0.005226, 0.001796, 1.0)
n1.inputs[3].default_value = 1.45
n1.inputs[27].default_value = (0.0, 0.0, 0.0, 1.0)
n1.inputs[28].default_value = 1.0
_L.new(n1.outputs[0], n0.inputs[0])
n0.is_active_output = True
mat_material_059.use_nodes = True; mat_material_059.node_tree.nodes.clear()
_N = mat_material_059.node_tree.nodes; _L = mat_material_059.node_tree.links
n0 = _N.new('ShaderNodeOutputMaterial'); n0.name = 'Material Output'; n0.location = (300, 300)
n1 = _N.new('ShaderNodeBsdfPrincipled'); n1.name = 'Principled BSDF'; n1.location = (10, 300)
n1.distribution = 'GGX'
n1.subsurface_method = 'BURLEY'
n1.inputs[0].default_value = (0.01596, 0.005226, 0.001796, 1.0)
n1.inputs[3].default_value = 1.45
n1.inputs[27].default_value = (0.0, 0.0, 0.0, 1.0)
n1.inputs[28].default_value = 1.0
_L.new(n1.outputs[0], n0.inputs[0])
n0.is_active_output = True
mat_material_058.use_nodes = True; mat_material_058.node_tree.nodes.clear()
_N = mat_material_058.node_tree.nodes; _L = mat_material_058.node_tree.links
n0 = _N.new('ShaderNodeOutputMaterial'); n0.name = 'Material Output'; n0.location = (300, 300)
n1 = _N.new('ShaderNodeBsdfPrincipled'); n1.name = 'Principled BSDF'; n1.location = (10, 300)
n1.distribution = 'GGX'
n1.subsurface_method = 'BURLEY'
n1.inputs[0].default_value = (0.01596, 0.005226, 0.001796, 1.0)
n1.inputs[3].default_value = 1.45
n1.inputs[27].default_value = (0.0, 0.0, 0.0, 1.0)
n1.inputs[28].default_value = 1.0
_L.new(n1.outputs[0], n0.inputs[0])
n0.is_active_output = True
mat_material_057.use_nodes = True; mat_material_057.node_tree.nodes.clear()
_N = mat_material_057.node_tree.nodes; _L = mat_material_057.node_tree.links
n0 = _N.new('ShaderNodeOutputMaterial'); n0.name = 'Material Output'; n0.location = (300, 300)
n1 = _N.new('ShaderNodeBsdfPrincipled'); n1.name = 'Principled BSDF'; n1.location = (10, 300)
n1.distribution = 'GGX'
n1.subsurface_method = 'BURLEY'
n1.inputs[0].default_value = (0.01596, 0.005226, 0.001796, 1.0)
n1.inputs[3].default_value = 1.45
n1.inputs[27].default_value = (0.0, 0.0, 0.0, 1.0)
n1.inputs[28].default_value = 1.0
_L.new(n1.outputs[0], n0.inputs[0])
n0.is_active_output = True
mat_material_056.use_nodes = True; mat_material_056.node_tree.nodes.clear()
_N = mat_material_056.node_tree.nodes; _L = mat_material_056.node_tree.links
n0 = _N.new('ShaderNodeOutputMaterial'); n0.name = 'Material Output'; n0.location = (300, 300)
n1 = _N.new('ShaderNodeBsdfPrincipled'); n1.name = 'Principled BSDF'; n1.location = (10, 300)
n1.distribution = 'GGX'
n1.subsurface_method = 'BURLEY'
n1.inputs[0].default_value = (0.01596, 0.005226, 0.001796, 1.0)
n1.inputs[3].default_value = 1.45
n1.inputs[27].default_value = (0.0, 0.0, 0.0, 1.0)
n1.inputs[28].default_value = 1.0
_L.new(n1.outputs[0], n0.inputs[0])
n0.is_active_output = True
mat_material_055.use_nodes = True; mat_material_055.node_tree.nodes.clear()
_N = mat_material_055.node_tree.nodes; _L = mat_material_055.node_tree.links
n0 = _N.new('ShaderNodeOutputMaterial'); n0.name = 'Material Output'; n0.location = (300, 300)
n1 = _N.new('ShaderNodeBsdfPrincipled'); n1.name = 'Principled BSDF'; n1.location = (10, 300)
n1.distribution = 'GGX'
n1.subsurface_method = 'BURLEY'
n1.inputs[0].default_value = (0.01596, 0.005226, 0.001796, 1.0)
n1.inputs[3].default_value = 1.45
n1.inputs[27].default_value = (0.0, 0.0, 0.0, 1.0)
n1.inputs[28].default_value = 1.0
_L.new(n1.outputs[0], n0.inputs[0])
n0.is_active_output = True
mat_material_054.use_nodes = True; mat_material_054.node_tree.nodes.clear()
_N = mat_material_054.node_tree.nodes; _L = mat_material_054.node_tree.links
n0 = _N.new('ShaderNodeOutputMaterial'); n0.name = 'Material Output'; n0.location = (300, 300)
n1 = _N.new('ShaderNodeBsdfPrincipled'); n1.name = 'Principled BSDF'; n1.location = (10, 300)
n1.distribution = 'GGX'
n1.subsurface_method = 'BURLEY'
n1.inputs[0].default_value = (0.01596, 0.005226, 0.001796, 1.0)
n1.inputs[3].default_value = 1.45
n1.inputs[27].default_value = (0.0, 0.0, 0.0, 1.0)
n1.inputs[28].default_value = 1.0
_L.new(n1.outputs[0], n0.inputs[0])
n0.is_active_output = True
mat_material_053.use_nodes = True; mat_material_053.node_tree.nodes.clear()
_N = mat_material_053.node_tree.nodes; _L = mat_material_053.node_tree.links
n0 = _N.new('ShaderNodeOutputMaterial'); n0.name = 'Material Output'; n0.location = (300, 300)
n1 = _N.new('ShaderNodeBsdfPrincipled'); n1.name = 'Principled BSDF'; n1.location = (10, 300)
n1.distribution = 'GGX'
n1.subsurface_method = 'BURLEY'
n1.inputs[0].default_value = (0.01596, 0.005226, 0.001796, 1.0)
n1.inputs[3].default_value = 1.45
n1.inputs[27].default_value = (0.0, 0.0, 0.0, 1.0)
n1.inputs[28].default_value = 1.0
_L.new(n1.outputs[0], n0.inputs[0])
n0.is_active_output = True
mat_material_052.use_nodes = True; mat_material_052.node_tree.nodes.clear()
_N = mat_material_052.node_tree.nodes; _L = mat_material_052.node_tree.links
n0 = _N.new('ShaderNodeOutputMaterial'); n0.name = 'Material Output'; n0.location = (300, 300)
n1 = _N.new('ShaderNodeBsdfPrincipled'); n1.name = 'Principled BSDF'; n1.location = (10, 300)
n1.distribution = 'GGX'
n1.subsurface_method = 'BURLEY'
n1.inputs[0].default_value = (0.01596, 0.005226, 0.001796, 1.0)
n1.inputs[3].default_value = 1.45
n1.inputs[27].default_value = (0.0, 0.0, 0.0, 1.0)
n1.inputs[28].default_value = 1.0
_L.new(n1.outputs[0], n0.inputs[0])
n0.is_active_output = True
mat_material_051.use_nodes = True; mat_material_051.node_tree.nodes.clear()
_N = mat_material_051.node_tree.nodes; _L = mat_material_051.node_tree.links
n0 = _N.new('ShaderNodeOutputMaterial'); n0.name = 'Material Output'; n0.location = (300, 300)
n1 = _N.new('ShaderNodeBsdfPrincipled'); n1.name = 'Principled BSDF'; n1.location = (10, 300)
n1.distribution = 'GGX'
n1.subsurface_method = 'BURLEY'
n1.inputs[0].default_value = (0.01596, 0.005226, 0.001796, 1.0)
n1.inputs[3].default_value = 1.45
n1.inputs[27].default_value = (0.0, 0.0, 0.0, 1.0)
n1.inputs[28].default_value = 1.0
_L.new(n1.outputs[0], n0.inputs[0])
n0.is_active_output = True
mat_material_050.use_nodes = True; mat_material_050.node_tree.nodes.clear()
_N = mat_material_050.node_tree.nodes; _L = mat_material_050.node_tree.links
n0 = _N.new('ShaderNodeOutputMaterial'); n0.name = 'Material Output'; n0.location = (300, 300)
n1 = _N.new('ShaderNodeBsdfPrincipled'); n1.name = 'Principled BSDF'; n1.location = (10, 300)
n1.distribution = 'GGX'
n1.subsurface_method = 'BURLEY'
n1.inputs[0].default_value = (0.01596, 0.005226, 0.001796, 1.0)
n1.inputs[3].default_value = 1.45
n1.inputs[27].default_value = (0.0, 0.0, 0.0, 1.0)
n1.inputs[28].default_value = 1.0
_L.new(n1.outputs[0], n0.inputs[0])
n0.is_active_output = True
mat_material_049.use_nodes = True; mat_material_049.node_tree.nodes.clear()
_N = mat_material_049.node_tree.nodes; _L = mat_material_049.node_tree.links
n0 = _N.new('ShaderNodeOutputMaterial'); n0.name = 'Material Output'; n0.location = (300, 300)
n1 = _N.new('ShaderNodeBsdfPrincipled'); n1.name = 'Principled BSDF'; n1.location = (10, 300)
n1.distribution = 'GGX'
n1.subsurface_method = 'BURLEY'
n1.inputs[0].default_value = (0.01596, 0.005226, 0.001796, 1.0)
n1.inputs[3].default_value = 1.45
n1.inputs[27].default_value = (0.0, 0.0, 0.0, 1.0)
n1.inputs[28].default_value = 1.0
_L.new(n1.outputs[0], n0.inputs[0])
n0.is_active_output = True
mat_material_048.use_nodes = True; mat_material_048.node_tree.nodes.clear()
_N = mat_material_048.node_tree.nodes; _L = mat_material_048.node_tree.links
n0 = _N.new('ShaderNodeOutputMaterial'); n0.name = 'Material Output'; n0.location = (300, 300)
n1 = _N.new('ShaderNodeBsdfPrincipled'); n1.name = 'Principled BSDF'; n1.location = (10, 300)
n1.distribution = 'GGX'
n1.subsurface_method = 'BURLEY'
n1.inputs[0].default_value = (0.01596, 0.005226, 0.001796, 1.0)
n1.inputs[3].default_value = 1.45
n1.inputs[27].default_value = (0.0, 0.0, 0.0, 1.0)
n1.inputs[28].default_value = 1.0
_L.new(n1.outputs[0], n0.inputs[0])
n0.is_active_output = True
mat_material_047.use_nodes = True; mat_material_047.node_tree.nodes.clear()
_N = mat_material_047.node_tree.nodes; _L = mat_material_047.node_tree.links
n0 = _N.new('ShaderNodeOutputMaterial'); n0.name = 'Material Output'; n0.location = (300, 300)
n1 = _N.new('ShaderNodeBsdfPrincipled'); n1.name = 'Principled BSDF'; n1.location = (10, 300)
n1.distribution = 'GGX'
n1.subsurface_method = 'BURLEY'
n1.inputs[0].default_value = (0.01596, 0.005226, 0.001796, 1.0)
n1.inputs[3].default_value = 1.45
n1.inputs[27].default_value = (0.0, 0.0, 0.0, 1.0)
n1.inputs[28].default_value = 1.0
_L.new(n1.outputs[0], n0.inputs[0])
n0.is_active_output = True
mat_material_046.use_nodes = True; mat_material_046.node_tree.nodes.clear()
_N = mat_material_046.node_tree.nodes; _L = mat_material_046.node_tree.links
n0 = _N.new('ShaderNodeOutputMaterial'); n0.name = 'Material Output'; n0.location = (300, 300)
n1 = _N.new('ShaderNodeBsdfPrincipled'); n1.name = 'Principled BSDF'; n1.location = (10, 300)
n1.distribution = 'GGX'
n1.subsurface_method = 'BURLEY'
n1.inputs[0].default_value = (0.01596, 0.005226, 0.001796, 1.0)
n1.inputs[3].default_value = 1.45
n1.inputs[27].default_value = (0.0, 0.0, 0.0, 1.0)
n1.inputs[28].default_value = 1.0
_L.new(n1.outputs[0], n0.inputs[0])
n0.is_active_output = True
mat_material_045.use_nodes = True; mat_material_045.node_tree.nodes.clear()
_N = mat_material_045.node_tree.nodes; _L = mat_material_045.node_tree.links
n0 = _N.new('ShaderNodeOutputMaterial'); n0.name = 'Material Output'; n0.location = (300, 300)
n1 = _N.new('ShaderNodeBsdfPrincipled'); n1.name = 'Principled BSDF'; n1.location = (10, 300)
n1.distribution = 'GGX'
n1.subsurface_method = 'BURLEY'
n1.inputs[0].default_value = (0.01596, 0.005226, 0.001796, 1.0)
n1.inputs[3].default_value = 1.45
n1.inputs[27].default_value = (0.0, 0.0, 0.0, 1.0)
n1.inputs[28].default_value = 1.0
_L.new(n1.outputs[0], n0.inputs[0])
n0.is_active_output = True
mat_material_044.use_nodes = True; mat_material_044.node_tree.nodes.clear()
_N = mat_material_044.node_tree.nodes; _L = mat_material_044.node_tree.links
n0 = _N.new('ShaderNodeOutputMaterial'); n0.name = 'Material Output'; n0.location = (300, 300)
n1 = _N.new('ShaderNodeBsdfPrincipled'); n1.name = 'Principled BSDF'; n1.location = (10, 300)
n1.distribution = 'GGX'
n1.subsurface_method = 'BURLEY'
n1.inputs[0].default_value = (0.01596, 0.005226, 0.001796, 1.0)
n1.inputs[3].default_value = 1.45
n1.inputs[27].default_value = (0.0, 0.0, 0.0, 1.0)
n1.inputs[28].default_value = 1.0
_L.new(n1.outputs[0], n0.inputs[0])
n0.is_active_output = True
mat_material_043.use_nodes = True; mat_material_043.node_tree.nodes.clear()
_N = mat_material_043.node_tree.nodes; _L = mat_material_043.node_tree.links
n0 = _N.new('ShaderNodeOutputMaterial'); n0.name = 'Material Output'; n0.location = (300, 300)
n1 = _N.new('ShaderNodeBsdfPrincipled'); n1.name = 'Principled BSDF'; n1.location = (10, 300)
n1.distribution = 'GGX'
n1.subsurface_method = 'BURLEY'
n1.inputs[0].default_value = (0.01596, 0.005226, 0.001796, 1.0)
n1.inputs[3].default_value = 1.45
n1.inputs[27].default_value = (0.0, 0.0, 0.0, 1.0)
n1.inputs[28].default_value = 1.0
_L.new(n1.outputs[0], n0.inputs[0])
n0.is_active_output = True
mat_material_042.use_nodes = True; mat_material_042.node_tree.nodes.clear()
_N = mat_material_042.node_tree.nodes; _L = mat_material_042.node_tree.links
n0 = _N.new('ShaderNodeOutputMaterial'); n0.name = 'Material Output'; n0.location = (300, 300)
n1 = _N.new('ShaderNodeBsdfPrincipled'); n1.name = 'Principled BSDF'; n1.location = (10, 300)
n1.distribution = 'GGX'
n1.subsurface_method = 'BURLEY'
n1.inputs[0].default_value = (0.01596, 0.005226, 0.001796, 1.0)
n1.inputs[3].default_value = 1.45
n1.inputs[27].default_value = (0.0, 0.0, 0.0, 1.0)
n1.inputs[28].default_value = 1.0
_L.new(n1.outputs[0], n0.inputs[0])
n0.is_active_output = True
mat_material_041.use_nodes = True; mat_material_041.node_tree.nodes.clear()
_N = mat_material_041.node_tree.nodes; _L = mat_material_041.node_tree.links
n0 = _N.new('ShaderNodeOutputMaterial'); n0.name = 'Material Output'; n0.location = (300, 300)
n1 = _N.new('ShaderNodeBsdfPrincipled'); n1.name = 'Principled BSDF'; n1.location = (10, 300)
n1.distribution = 'GGX'
n1.subsurface_method = 'BURLEY'
n1.inputs[0].default_value = (0.01596, 0.005226, 0.001796, 1.0)
n1.inputs[3].default_value = 1.45
n1.inputs[27].default_value = (0.0, 0.0, 0.0, 1.0)
n1.inputs[28].default_value = 1.0
_L.new(n1.outputs[0], n0.inputs[0])
n0.is_active_output = True
mat_material_061.use_nodes = True; mat_material_061.node_tree.nodes.clear()
_N = mat_material_061.node_tree.nodes; _L = mat_material_061.node_tree.links
n0 = _N.new('ShaderNodeOutputMaterial'); n0.name = 'Material Output'; n0.location = (300, 300)
n1 = _N.new('ShaderNodeBsdfPrincipled'); n1.name = 'Principled BSDF'; n1.location = (10, 300)
n1.distribution = 'GGX'
n1.subsurface_method = 'BURLEY'
n1.inputs[0].default_value = (0.01596, 0.005226, 0.001796, 1.0)
n1.inputs[3].default_value = 1.45
n1.inputs[27].default_value = (0.0, 0.0, 0.0, 1.0)
n1.inputs[28].default_value = 1.0
_L.new(n1.outputs[0], n0.inputs[0])
n0.is_active_output = True
mat_material_062.use_nodes = True; mat_material_062.node_tree.nodes.clear()
_N = mat_material_062.node_tree.nodes; _L = mat_material_062.node_tree.links
n0 = _N.new('ShaderNodeOutputMaterial'); n0.name = 'Material Output'; n0.location = (300, 300)
n1 = _N.new('ShaderNodeBsdfPrincipled'); n1.name = 'Principled BSDF'; n1.location = (10, 300)
n1.distribution = 'GGX'
n1.subsurface_method = 'BURLEY'
n1.inputs[0].default_value = (0.01596, 0.005226, 0.001796, 1.0)
n1.inputs[3].default_value = 1.45
n1.inputs[27].default_value = (0.0, 0.0, 0.0, 1.0)
n1.inputs[28].default_value = 1.0
_L.new(n1.outputs[0], n0.inputs[0])
n0.is_active_output = True
mat_material_063.use_nodes = True; mat_material_063.node_tree.nodes.clear()
_N = mat_material_063.node_tree.nodes; _L = mat_material_063.node_tree.links
n0 = _N.new('ShaderNodeOutputMaterial'); n0.name = 'Material Output'; n0.location = (300, 300)
n1 = _N.new('ShaderNodeBsdfPrincipled'); n1.name = 'Principled BSDF'; n1.location = (10, 300)
n1.distribution = 'GGX'
n1.subsurface_method = 'BURLEY'
n1.inputs[0].default_value = (0.01596, 0.005226, 0.001796, 1.0)
n1.inputs[3].default_value = 1.45
n1.inputs[27].default_value = (0.0, 0.0, 0.0, 1.0)
n1.inputs[28].default_value = 1.0
_L.new(n1.outputs[0], n0.inputs[0])
n0.is_active_output = True
mat_material_064.use_nodes = True; mat_material_064.node_tree.nodes.clear()
_N = mat_material_064.node_tree.nodes; _L = mat_material_064.node_tree.links
n0 = _N.new('ShaderNodeOutputMaterial'); n0.name = 'Material Output'; n0.location = (300, 300)
n1 = _N.new('ShaderNodeBsdfPrincipled'); n1.name = 'Principled BSDF'; n1.location = (10, 300)
n1.distribution = 'GGX'
n1.subsurface_method = 'BURLEY'
n1.inputs[0].default_value = (0.01596, 0.005226, 0.001796, 1.0)
n1.inputs[3].default_value = 1.45
n1.inputs[27].default_value = (0.0, 0.0, 0.0, 1.0)
n1.inputs[28].default_value = 1.0
_L.new(n1.outputs[0], n0.inputs[0])
n0.is_active_output = True
mat_material_065.use_nodes = True; mat_material_065.node_tree.nodes.clear()
_N = mat_material_065.node_tree.nodes; _L = mat_material_065.node_tree.links
n0 = _N.new('ShaderNodeOutputMaterial'); n0.name = 'Material Output'; n0.location = (300, 300)
n1 = _N.new('ShaderNodeBsdfPrincipled'); n1.name = 'Principled BSDF'; n1.location = (10, 300)
n1.distribution = 'GGX'
n1.subsurface_method = 'BURLEY'
n1.inputs[0].default_value = (0.01596, 0.005226, 0.001796, 1.0)
n1.inputs[3].default_value = 1.45
n1.inputs[27].default_value = (0.0, 0.0, 0.0, 1.0)
n1.inputs[28].default_value = 1.0
_L.new(n1.outputs[0], n0.inputs[0])
n0.is_active_output = True
mat_material_066.use_nodes = True; mat_material_066.node_tree.nodes.clear()
_N = mat_material_066.node_tree.nodes; _L = mat_material_066.node_tree.links
n0 = _N.new('ShaderNodeOutputMaterial'); n0.name = 'Material Output'; n0.location = (300, 300)
n1 = _N.new('ShaderNodeBsdfPrincipled'); n1.name = 'Principled BSDF'; n1.location = (10, 300)
n1.distribution = 'GGX'
n1.subsurface_method = 'BURLEY'
n1.inputs[0].default_value = (0.01596, 0.005226, 0.001796, 1.0)
n1.inputs[3].default_value = 1.45
n1.inputs[27].default_value = (0.0, 0.0, 0.0, 1.0)
n1.inputs[28].default_value = 1.0
_L.new(n1.outputs[0], n0.inputs[0])
n0.is_active_output = True
mat_material_067.use_nodes = True; mat_material_067.node_tree.nodes.clear()
_N = mat_material_067.node_tree.nodes; _L = mat_material_067.node_tree.links
n0 = _N.new('ShaderNodeOutputMaterial'); n0.name = 'Material Output'; n0.location = (300, 300)
n1 = _N.new('ShaderNodeBsdfPrincipled'); n1.name = 'Principled BSDF'; n1.location = (10, 300)
n1.distribution = 'GGX'
n1.subsurface_method = 'BURLEY'
n1.inputs[0].default_value = (0.01596, 0.005226, 0.001796, 1.0)
n1.inputs[3].default_value = 1.45
n1.inputs[27].default_value = (0.0, 0.0, 0.0, 1.0)
n1.inputs[28].default_value = 1.0
_L.new(n1.outputs[0], n0.inputs[0])
n0.is_active_output = True
mat_material_068.use_nodes = True; mat_material_068.node_tree.nodes.clear()
_N = mat_material_068.node_tree.nodes; _L = mat_material_068.node_tree.links
n0 = _N.new('ShaderNodeOutputMaterial'); n0.name = 'Material Output'; n0.location = (300, 300)
n1 = _N.new('ShaderNodeBsdfPrincipled'); n1.name = 'Principled BSDF'; n1.location = (10, 300)
n1.distribution = 'GGX'
n1.subsurface_method = 'BURLEY'
n1.inputs[0].default_value = (0.01596, 0.005226, 0.001796, 1.0)
n1.inputs[3].default_value = 1.45
n1.inputs[27].default_value = (0.0, 0.0, 0.0, 1.0)
n1.inputs[28].default_value = 1.0
_L.new(n1.outputs[0], n0.inputs[0])
n0.is_active_output = True
mat_material_069.use_nodes = True; mat_material_069.node_tree.nodes.clear()
_N = mat_material_069.node_tree.nodes; _L = mat_material_069.node_tree.links
n0 = _N.new('ShaderNodeOutputMaterial'); n0.name = 'Material Output'; n0.location = (300, 300)
n1 = _N.new('ShaderNodeBsdfPrincipled'); n1.name = 'Principled BSDF'; n1.location = (10, 300)
n1.distribution = 'GGX'
n1.subsurface_method = 'BURLEY'
n1.inputs[0].default_value = (0.01596, 0.005226, 0.001796, 1.0)
n1.inputs[3].default_value = 1.45
n1.inputs[27].default_value = (0.0, 0.0, 0.0, 1.0)
n1.inputs[28].default_value = 1.0
_L.new(n1.outputs[0], n0.inputs[0])
n0.is_active_output = True
mat_material_070.use_nodes = True; mat_material_070.node_tree.nodes.clear()
_N = mat_material_070.node_tree.nodes; _L = mat_material_070.node_tree.links
n0 = _N.new('ShaderNodeOutputMaterial'); n0.name = 'Material Output'; n0.location = (300, 300)
n1 = _N.new('ShaderNodeBsdfPrincipled'); n1.name = 'Principled BSDF'; n1.location = (10, 300)
n1.distribution = 'GGX'
n1.subsurface_method = 'BURLEY'
n1.inputs[0].default_value = (0.01596, 0.005226, 0.001796, 1.0)
n1.inputs[3].default_value = 1.45
n1.inputs[27].default_value = (0.0, 0.0, 0.0, 1.0)
n1.inputs[28].default_value = 1.0
_L.new(n1.outputs[0], n0.inputs[0])
n0.is_active_output = True
mat_material_071.use_nodes = True; mat_material_071.node_tree.nodes.clear()
_N = mat_material_071.node_tree.nodes; _L = mat_material_071.node_tree.links
n0 = _N.new('ShaderNodeOutputMaterial'); n0.name = 'Material Output'; n0.location = (300, 300)
n1 = _N.new('ShaderNodeBsdfPrincipled'); n1.name = 'Principled BSDF'; n1.location = (10, 300)
n1.distribution = 'GGX'
n1.subsurface_method = 'BURLEY'
n1.inputs[0].default_value = (0.01596, 0.005226, 0.001796, 1.0)
n1.inputs[3].default_value = 1.45
n1.inputs[27].default_value = (0.0, 0.0, 0.0, 1.0)
n1.inputs[28].default_value = 1.0
_L.new(n1.outputs[0], n0.inputs[0])
n0.is_active_output = True
mat_material_072.use_nodes = True; mat_material_072.node_tree.nodes.clear()
_N = mat_material_072.node_tree.nodes; _L = mat_material_072.node_tree.links
n0 = _N.new('ShaderNodeOutputMaterial'); n0.name = 'Material Output'; n0.location = (300, 300)
n1 = _N.new('ShaderNodeBsdfPrincipled'); n1.name = 'Principled BSDF'; n1.location = (10, 300)
n1.distribution = 'GGX'
n1.subsurface_method = 'BURLEY'
n1.inputs[0].default_value = (0.01596, 0.005226, 0.001796, 1.0)
n1.inputs[3].default_value = 1.45
n1.inputs[27].default_value = (0.0, 0.0, 0.0, 1.0)
n1.inputs[28].default_value = 1.0
_L.new(n1.outputs[0], n0.inputs[0])
n0.is_active_output = True
mat_material_073.use_nodes = True; mat_material_073.node_tree.nodes.clear()
_N = mat_material_073.node_tree.nodes; _L = mat_material_073.node_tree.links
n0 = _N.new('ShaderNodeOutputMaterial'); n0.name = 'Material Output'; n0.location = (300, 300)
n1 = _N.new('ShaderNodeBsdfPrincipled'); n1.name = 'Principled BSDF'; n1.location = (10, 300)
n1.distribution = 'GGX'
n1.subsurface_method = 'BURLEY'
n1.inputs[0].default_value = (0.01596, 0.005226, 0.001796, 1.0)
n1.inputs[3].default_value = 1.45
n1.inputs[27].default_value = (0.0, 0.0, 0.0, 1.0)
n1.inputs[28].default_value = 1.0
_L.new(n1.outputs[0], n0.inputs[0])
n0.is_active_output = True
mat_material_074.use_nodes = True; mat_material_074.node_tree.nodes.clear()
_N = mat_material_074.node_tree.nodes; _L = mat_material_074.node_tree.links
n0 = _N.new('ShaderNodeOutputMaterial'); n0.name = 'Material Output'; n0.location = (300, 300)
n1 = _N.new('ShaderNodeBsdfPrincipled'); n1.name = 'Principled BSDF'; n1.location = (10, 300)
n1.distribution = 'GGX'
n1.subsurface_method = 'BURLEY'
n1.inputs[0].default_value = (0.01596, 0.005226, 0.001796, 1.0)
n1.inputs[3].default_value = 1.45
n1.inputs[27].default_value = (0.0, 0.0, 0.0, 1.0)
n1.inputs[28].default_value = 1.0
_L.new(n1.outputs[0], n0.inputs[0])
n0.is_active_output = True
mat_material_075.use_nodes = True; mat_material_075.node_tree.nodes.clear()
_N = mat_material_075.node_tree.nodes; _L = mat_material_075.node_tree.links
n0 = _N.new('ShaderNodeOutputMaterial'); n0.name = 'Material Output'; n0.location = (300, 300)
n1 = _N.new('ShaderNodeBsdfPrincipled'); n1.name = 'Principled BSDF'; n1.location = (10, 300)
n1.distribution = 'GGX'
n1.subsurface_method = 'BURLEY'
n1.inputs[0].default_value = (0.01596, 0.005226, 0.001796, 1.0)
n1.inputs[3].default_value = 1.45
n1.inputs[27].default_value = (0.0, 0.0, 0.0, 1.0)
n1.inputs[28].default_value = 1.0
_L.new(n1.outputs[0], n0.inputs[0])
n0.is_active_output = True
mat_material_076.use_nodes = True; mat_material_076.node_tree.nodes.clear()
_N = mat_material_076.node_tree.nodes; _L = mat_material_076.node_tree.links
n0 = _N.new('ShaderNodeOutputMaterial'); n0.name = 'Material Output'; n0.location = (300, 300)
n1 = _N.new('ShaderNodeBsdfPrincipled'); n1.name = 'Principled BSDF'; n1.location = (10, 300)
n1.distribution = 'GGX'
n1.subsurface_method = 'BURLEY'
n1.inputs[0].default_value = (0.01596, 0.005226, 0.001796, 1.0)
n1.inputs[3].default_value = 1.45
n1.inputs[27].default_value = (0.0, 0.0, 0.0, 1.0)
n1.inputs[28].default_value = 1.0
_L.new(n1.outputs[0], n0.inputs[0])
n0.is_active_output = True
mat_material_077.use_nodes = True; mat_material_077.node_tree.nodes.clear()
_N = mat_material_077.node_tree.nodes; _L = mat_material_077.node_tree.links
n0 = _N.new('ShaderNodeOutputMaterial'); n0.name = 'Material Output'; n0.location = (300, 300)
n1 = _N.new('ShaderNodeBsdfPrincipled'); n1.name = 'Principled BSDF'; n1.location = (10, 300)
n1.distribution = 'GGX'
n1.subsurface_method = 'BURLEY'
n1.inputs[0].default_value = (0.01596, 0.005226, 0.001796, 1.0)
n1.inputs[3].default_value = 1.45
n1.inputs[27].default_value = (0.0, 0.0, 0.0, 1.0)
n1.inputs[28].default_value = 1.0
_L.new(n1.outputs[0], n0.inputs[0])
n0.is_active_output = True
mat_material_078.use_nodes = True; mat_material_078.node_tree.nodes.clear()
_N = mat_material_078.node_tree.nodes; _L = mat_material_078.node_tree.links
n0 = _N.new('ShaderNodeOutputMaterial'); n0.name = 'Material Output'; n0.location = (300, 300)
n1 = _N.new('ShaderNodeBsdfPrincipled'); n1.name = 'Principled BSDF'; n1.location = (10, 300)
n1.distribution = 'GGX'
n1.subsurface_method = 'BURLEY'
n1.inputs[0].default_value = (0.01596, 0.005226, 0.001796, 1.0)
n1.inputs[3].default_value = 1.45
n1.inputs[27].default_value = (0.0, 0.0, 0.0, 1.0)
n1.inputs[28].default_value = 1.0
_L.new(n1.outputs[0], n0.inputs[0])
n0.is_active_output = True
mat_material_079.use_nodes = True; mat_material_079.node_tree.nodes.clear()
_N = mat_material_079.node_tree.nodes; _L = mat_material_079.node_tree.links
n0 = _N.new('ShaderNodeOutputMaterial'); n0.name = 'Material Output'; n0.location = (300, 300)
n1 = _N.new('ShaderNodeBsdfPrincipled'); n1.name = 'Principled BSDF'; n1.location = (10, 300)
n1.distribution = 'GGX'
n1.subsurface_method = 'BURLEY'
n1.inputs[0].default_value = (0.01596, 0.005226, 0.001796, 1.0)
n1.inputs[3].default_value = 1.45
n1.inputs[27].default_value = (0.0, 0.0, 0.0, 1.0)
n1.inputs[28].default_value = 1.0
_L.new(n1.outputs[0], n0.inputs[0])
n0.is_active_output = True
mat_material_080.use_nodes = True; mat_material_080.node_tree.nodes.clear()
_N = mat_material_080.node_tree.nodes; _L = mat_material_080.node_tree.links
n0 = _N.new('ShaderNodeOutputMaterial'); n0.name = 'Material Output'; n0.location = (300, 300)
n1 = _N.new('ShaderNodeBsdfPrincipled'); n1.name = 'Principled BSDF'; n1.location = (10, 300)
n1.distribution = 'GGX'
n1.subsurface_method = 'BURLEY'
n1.inputs[0].default_value = (0.01596, 0.005226, 0.001796, 1.0)
n1.inputs[3].default_value = 1.45
n1.inputs[27].default_value = (0.0, 0.0, 0.0, 1.0)
n1.inputs[28].default_value = 1.0
_L.new(n1.outputs[0], n0.inputs[0])
n0.is_active_output = True
mat_material_081.use_nodes = True; mat_material_081.node_tree.nodes.clear()
_N = mat_material_081.node_tree.nodes; _L = mat_material_081.node_tree.links
n0 = _N.new('ShaderNodeOutputMaterial'); n0.name = 'Material Output'; n0.location = (300, 300)
n1 = _N.new('ShaderNodeBsdfPrincipled'); n1.name = 'Principled BSDF'; n1.location = (10, 300)
n1.distribution = 'GGX'
n1.subsurface_method = 'BURLEY'
n1.inputs[0].default_value = (0.01596, 0.005226, 0.001796, 1.0)
n1.inputs[3].default_value = 1.45
n1.inputs[27].default_value = (0.0, 0.0, 0.0, 1.0)
n1.inputs[28].default_value = 1.0
_L.new(n1.outputs[0], n0.inputs[0])
n0.is_active_output = True

# ---- world
world_world = bpy.data.worlds.new('World'); scene.world = world_world
world_world.use_nodes = True; world_world.node_tree.nodes.clear()
_N = world_world.node_tree.nodes; _L = world_world.node_tree.links
n0 = _N.new('ShaderNodeOutputWorld'); n0.name = 'World Output'; n0.location = (300, 300)
n1 = _N.new('ShaderNodeBackground'); n1.name = 'Background'; n1.location = (10, 300)
n1.inputs[0].default_value = (0.05088, 0.05088, 0.05088, 1.0)
_L.new(n1.outputs[0], n0.inputs[0])
n0.is_active_output = True
world_world.color = (0.05088, 0.05088, 0.05088)
world_world.use_sun_shadow = False
world_world.sun_shadow_jitter_overblur = 0.0

# ---- meshes
me_cylinder = bpy.data.meshes.new('Cylinder')
me_cylinder.from_pydata([(0.0, 1.072, -1.0), (0.0, 1.072, 1.0), (0.1951, 0.9463, -1.0), (0.1951, 0.9463, 1.0), (0.3827, 0.9823, -1.0), (0.3827, 0.9823, 1.0), (0.5556, 0.7802, -1.0), (0.5556, 0.7802, 1.0), (0.7071, 0.7285, -1.0), (0.7071, 0.7285, 1.0), (0.8761, 0.5556, -1.0), (0.8761, 0.5556, 1.0), (0.8863, 0.3827, -1.0), (0.8863, 0.3827, 1.0), (1.011, 0.1951, -1.0), (1.011, 0.1951, 1.0), (0.9572, 7.55e-08, -1.0), (0.9572, 7.55e-08, 1.0), (1.037, -0.1951, -1.0), (1.037, -0.1951, 1.0), (0.893, -0.3827, -1.0), (0.893, -0.3827, 1.0), (0.8315, -0.532, -1.0), (0.8315, -0.532, 1.0), (0.6944, -0.7411, -1.023), (0.6944, -0.7411, 0.9768), (0.5338, -0.8315, -0.9686), (0.5338, -0.8315, 1.031), (0.3609, -0.9239, -1.047), (0.3609, -0.9239, 0.9534), (0.2163, -0.9808, -0.9775), (0.2163, -0.9808, 1.023), (-3.258e-07, -1.036, -1.0), (-3.258e-07, -1.036, 1.0), (-0.1951, -0.9526, -1.0), (-0.1951, -0.9526, 1.0), (-0.3827, -0.9549, -1.0), (-0.3827, -0.9549, 1.0), (-0.5556, -0.8049, -1.0), (-0.5556, -0.8049, 1.0), (-0.6903, -0.748, -1.003), (-0.6903, -0.748, 0.9968), (-0.7936, -0.5556, -0.9915), (-0.7936, -0.5556, 1.009), (-0.9867, -0.3827, -1.0), (-0.9867, -0.3827, 1.0), (-0.9553, -0.1951, -1.0), (-0.9553, -0.1951, 1.0), (-1.0, -0.03159, -1.035), (-1.0, -0.03159, 0.9649), (-0.9263, 0.1951, -1.0), (-0.9263, 0.1951, 1.0), (-0.9627, 0.3827, -1.0), (-0.9627, 0.3827, 1.0), (-0.7796, 0.5556, -1.0), (-0.7796, 0.5556, 1.0), (-0.7431, 0.7071, -1.0), (-0.7431, 0.7071, 1.0), (-0.5556, 0.7499, -1.0), (-0.5556, 0.7499, 1.0), (-0.3827, 0.989, -1.0), (-0.3827, 0.989, 1.0), (-0.1951, 0.9043, -1.0), (-0.1951, 0.9043, 1.0)], [], [(0, 1, 3, 2), (2, 3, 5, 4), (4, 5, 7, 6), (6, 7, 9, 8), (8, 9, 11, 10), (10, 11, 13, 12), (12, 13, 15, 14), (14, 15, 17, 16), (16, 17, 19, 18), (18, 19, 21, 20), (20, 21, 23, 22), (22, 23, 25, 24), (24, 25, 27, 26), (26, 27, 29, 28), (28, 29, 31, 30), (30, 31, 33, 32), (32, 33, 35, 34), (34, 35, 37, 36), (36, 37, 39, 38), (38, 39, 41, 40), (40, 41, 43, 42), (42, 43, 45, 44), (44, 45, 47, 46), (46, 47, 49, 48), (48, 49, 51, 50), (50, 51, 53, 52), (52, 53, 55, 54), (54, 55, 57, 56), (56, 57, 59, 58), (58, 59, 61, 60), (3, 1, 63, 61, 59, 57, 55, 53, 51, 49, 47, 45, 43, 41, 39, 37, 35, 33, 31, 29, 27, 25, 23, 21, 19, 17, 15, 13, 11, 9, 7, 5), (60, 61, 63, 62), (62, 63, 1, 0), (0, 2, 4, 6, 8, 10, 12, 14, 16, 18, 20, 22, 24, 26, 28, 30, 32, 34, 36, 38, 40, 42, 44, 46, 48, 50, 52, 54, 56, 58, 60, 62)])
_uv = me_cylinder.uv_layers.new(name='UVMap')
_uv.uv.foreach_set('vector', [1.0, 0.5, 1.0, 1.0, 0.9688, 1.0, 0.9688, 0.5, 0.9688, 0.5, 0.9688, 1.0, 0.9375, 1.0, 0.9375, 0.5, 0.9375, 0.5, 0.9375, 1.0, 0.9062, 1.0, 0.9062, 0.5, 0.9062, 0.5, 0.9062, 1.0, 0.875, 1.0, 0.875, 0.5, 0.875, 0.5, 0.875, 1.0, 0.8438, 1.0, 0.8438, 0.5, 0.8438, 0.5, 0.8438, 1.0, 0.8125, 1.0, 0.8125, 0.5, 0.8125, 0.5, 0.8125, 1.0, 0.7812, 1.0, 0.7812, 0.5, 0.7812, 0.5, 0.7812, 1.0, 0.75, 1.0, 0.75, 0.5, 0.75, 0.5, 0.75, 1.0, 0.7188, 1.0, 0.7188, 0.5, 0.7188, 0.5, 0.7188, 1.0, 0.6875, 1.0, 0.6875, 0.5, 0.6875, 0.5, 0.6875, 1.0, 0.6562, 1.0, 0.6562, 0.5, 0.6562, 0.5, 0.6562, 1.0, 0.625, 1.0, 0.625, 0.5, 0.625, 0.5, 0.625, 1.0, 0.5938, 1.0, 0.5938, 0.5, 0.5938, 0.5, 0.5938, 1.0, 0.5625, 1.0, 0.5625, 0.5, 0.5625, 0.5, 0.5625, 1.0, 0.5312, 1.0, 0.5312, 0.5, 0.5312, 0.5, 0.5312, 1.0, 0.5, 1.0, 0.5, 0.5, 0.5, 0.5, 0.5, 1.0, 0.4688, 1.0, 0.4688, 0.5, 0.4688, 0.5, 0.4688, 1.0, 0.4375, 1.0, 0.4375, 0.5, 0.4375, 0.5, 0.4375, 1.0, 0.4062, 1.0, 0.4062, 0.5, 0.4062, 0.5, 0.4062, 1.0, 0.375, 1.0, 0.375, 0.5, 0.375, 0.5, 0.375, 1.0, 0.3438, 1.0, 0.3438, 0.5, 0.3438, 0.5, 0.3438, 1.0, 0.3125, 1.0, 0.3125, 0.5, 0.3125, 0.5, 0.3125, 1.0, 0.2812, 1.0, 0.2812, 0.5, 0.2812, 0.5, 0.2812, 1.0, 0.25, 1.0, 0.25, 0.5, 0.25, 0.5, 0.25, 1.0, 0.2188, 1.0, 0.2188, 0.5, 0.2188, 0.5, 0.2188, 1.0, 0.1875, 1.0, 0.1875, 0.5, 0.1875, 0.5, 0.1875, 1.0, 0.1562, 1.0, 0.1562, 0.5, 0.1562, 0.5, 0.1562, 1.0, 0.125, 1.0, 0.125, 0.5, 0.125, 0.5, 0.125, 1.0, 0.09375, 1.0, 0.09375, 0.5, 0.09375, 0.5, 0.09375, 1.0, 0.0625, 1.0, 0.0625, 0.5, 0.2968, 0.4854, 0.25, 0.49, 0.2032, 0.4854, 0.1582, 0.4717, 0.1167, 0.4496, 0.08029, 0.4197, 0.05045, 0.3833, 0.02827, 0.3418, 0.01461, 0.2968, 0.01, 0.25, 0.01461, 0.2032, 0.02827, 0.1582, 0.05045, 0.1167, 0.08029, 0.08029, 0.1167, 0.05045, 0.1582, 0.02827, 0.2032, 0.01461, 0.25, 0.01, 0.2968, 0.01461, 0.3418, 0.02827, 0.3833, 0.05045, 0.4197, 0.08029, 0.4496, 0.1167, 0.4717, 0.1582, 0.4854, 0.2032, 0.49, 0.25, 0.4854, 0.2968, 0.4717, 0.3418, 0.4496, 0.3833, 0.4197, 0.4197, 0.3833, 0.4496, 0.3418, 0.4717, 0.0625, 0.5, 0.0625, 1.0, 0.03125, 1.0, 0.03125, 0.5, 0.03125, 0.5, 0.03125, 1.0, 0.0, 1.0, 0.0, 0.5, 0.75, 0.49, 0.7968, 0.4854, 0.8418, 0.4717, 0.8833, 0.4496, 0.9197, 0.4197, 0.9496, 0.3833, 0.9717, 0.3418, 0.9854, 0.2968, 0.99, 0.25, 0.9854, 0.2032, 0.9717, 0.1582, 0.9496, 0.1167, 0.9197, 0.08029, 0.8833, 0.05045, 0.8418, 0.02827, 0.7968, 0.01461, 0.75, 0.01, 0.7032, 0.01461, 0.6582, 0.02827, 0.6167, 0.05045, 0.5803, 0.08029, 0.5504, 0.1167, 0.5283, 0.1582, 0.5146, 0.2032, 0.51, 0.25, 0.5146, 0.2968, 0.5283, 0.3418, 0.5504, 0.3833, 0.5803, 0.4197, 0.6167, 0.4496, 0.6582, 0.4717, 0.7032, 0.4854])
me_cylinder.materials.append(mat_cupcakecontainer)
me_cylinder.use_remesh_preserve_volume = False
me_cylinder.use_remesh_preserve_attributes = False
me_cylinder.use_mirror_vertex_groups = False
me_cylinder.update()

# ---- objects
ob_cylinder = bpy.data.objects.new('Cylinder', me_cylinder)
ob_mball = bpy.data.objects.new('Mball', None)
ob_mball_001 = bpy.data.objects.new('Mball.001', None)
ob_mball_002 = bpy.data.objects.new('Mball.002', None)
ob_mball_003 = bpy.data.objects.new('Mball.003', None)
ob_mball_004 = bpy.data.objects.new('Mball.004', None)
ob_mball_005 = bpy.data.objects.new('Mball.005', None)
ob_mball_007 = bpy.data.objects.new('Mball.007', None)
ob_mball_008 = bpy.data.objects.new('Mball.008', None)
ob_mball_009 = bpy.data.objects.new('Mball.009', None)
ob_mball_012 = bpy.data.objects.new('Mball.012', None)
ob_mball_013 = bpy.data.objects.new('Mball.013', None)
ob_mball_014 = bpy.data.objects.new('Mball.014', None)
ob_mball_015 = bpy.data.objects.new('Mball.015', None)
ob_mball_016 = bpy.data.objects.new('Mball.016', None)
ob_mball_017 = bpy.data.objects.new('Mball.017', None)
ob_mball_018 = bpy.data.objects.new('Mball.018', None)
ob_mball_019 = bpy.data.objects.new('Mball.019', None)
ob_mball_039 = bpy.data.objects.new('Mball.039', None)
ob_mball_038 = bpy.data.objects.new('Mball.038', None)
ob_mball_037 = bpy.data.objects.new('Mball.037', None)
ob_mball_036 = bpy.data.objects.new('Mball.036', None)
ob_mball_035 = bpy.data.objects.new('Mball.035', None)
ob_mball_034 = bpy.data.objects.new('Mball.034', None)
ob_mball_033 = bpy.data.objects.new('Mball.033', None)
ob_mball_032 = bpy.data.objects.new('Mball.032', None)
ob_mball_031 = bpy.data.objects.new('Mball.031', None)
ob_mball_030 = bpy.data.objects.new('Mball.030', None)
ob_mball_029 = bpy.data.objects.new('Mball.029', None)
ob_mball_028 = bpy.data.objects.new('Mball.028', None)
ob_mball_027 = bpy.data.objects.new('Mball.027', None)
ob_mball_026 = bpy.data.objects.new('Mball.026', None)
ob_mball_025 = bpy.data.objects.new('Mball.025', None)
ob_mball_024 = bpy.data.objects.new('Mball.024', None)
ob_mball_023 = bpy.data.objects.new('Mball.023', None)
ob_mball_022 = bpy.data.objects.new('Mball.022', None)
ob_mball_021 = bpy.data.objects.new('Mball.021', None)
ob_mball_020 = bpy.data.objects.new('Mball.020', None)
ob_mball_059 = bpy.data.objects.new('Mball.059', None)
ob_mball_058 = bpy.data.objects.new('Mball.058', None)
ob_mball_057 = bpy.data.objects.new('Mball.057', None)
ob_mball_056 = bpy.data.objects.new('Mball.056', None)
ob_mball_055 = bpy.data.objects.new('Mball.055', None)
ob_mball_054 = bpy.data.objects.new('Mball.054', None)
ob_mball_053 = bpy.data.objects.new('Mball.053', None)
ob_mball_052 = bpy.data.objects.new('Mball.052', None)
ob_mball_051 = bpy.data.objects.new('Mball.051', None)
ob_mball_050 = bpy.data.objects.new('Mball.050', None)
ob_mball_049 = bpy.data.objects.new('Mball.049', None)
ob_mball_048 = bpy.data.objects.new('Mball.048', None)
ob_mball_047 = bpy.data.objects.new('Mball.047', None)
ob_mball_046 = bpy.data.objects.new('Mball.046', None)
ob_mball_045 = bpy.data.objects.new('Mball.045', None)
ob_mball_044 = bpy.data.objects.new('Mball.044', None)
ob_mball_043 = bpy.data.objects.new('Mball.043', None)
ob_mball_042 = bpy.data.objects.new('Mball.042', None)
ob_mball_041 = bpy.data.objects.new('Mball.041', None)
ob_mball_040 = bpy.data.objects.new('Mball.040', None)
ob_mball_060 = bpy.data.objects.new('Mball.060', None)
ob_mball_061 = bpy.data.objects.new('Mball.061', None)
ob_mball_062 = bpy.data.objects.new('Mball.062', None)
ob_mball_063 = bpy.data.objects.new('Mball.063', None)
ob_mball_064 = bpy.data.objects.new('Mball.064', None)
ob_mball_065 = bpy.data.objects.new('Mball.065', None)
ob_mball_066 = bpy.data.objects.new('Mball.066', None)
ob_mball_067 = bpy.data.objects.new('Mball.067', None)
ob_mball_068 = bpy.data.objects.new('Mball.068', None)
ob_mball_069 = bpy.data.objects.new('Mball.069', None)
ob_mball_070 = bpy.data.objects.new('Mball.070', None)
ob_mball_006 = bpy.data.objects.new('Mball.006', None)
ob_mball_010 = bpy.data.objects.new('Mball.010', None)
ob_mball_011 = bpy.data.objects.new('Mball.011', None)
ob_mball_071 = bpy.data.objects.new('Mball.071', None)
ob_mball_072 = bpy.data.objects.new('Mball.072', None)
ob_mball_073 = bpy.data.objects.new('Mball.073', None)
ob_mball_074 = bpy.data.objects.new('Mball.074', None)
ob_mball_075 = bpy.data.objects.new('Mball.075', None)
ob_mball_076 = bpy.data.objects.new('Mball.076', None)
ob_mball_077 = bpy.data.objects.new('Mball.077', None)

# ---- transforms, parenting, visibility, modifiers, constraints
ob_cylinder.location = (0.0, 0.0, 0.0)
ob_cylinder.scale = (2.1, 2.1, 1.0)
ob_cylinder.lineart.crease_threshold = 0.0
ob_mball.location = (0.0, 0.0, -0.8083)
ob_mball.scale = (0.5, 0.5, 0.5)
ob_mball.empty_image_offset = (0.0, 0.0)
ob_mball.lineart.crease_threshold = 0.0
ob_mball_001.location = (0.0, 1.0, -0.8083)
ob_mball_001.scale = (0.5, 0.5, 0.5)
ob_mball_001.empty_image_offset = (0.0, 0.0)
ob_mball_001.lineart.crease_threshold = 0.0
ob_mball_002.location = (0.0, 2.0, -0.8083)
ob_mball_002.scale = (0.5, 0.5, 0.5)
ob_mball_002.empty_image_offset = (0.0, 0.0)
ob_mball_002.lineart.crease_threshold = 0.0
ob_mball_003.location = (0.0, -1.0, -0.8083)
ob_mball_003.scale = (0.5, 0.5, 0.5)
ob_mball_003.empty_image_offset = (0.0, 0.0)
ob_mball_003.lineart.crease_threshold = 0.0
ob_mball_004.location = (0.0, -2.0, -0.8083)
ob_mball_004.scale = (0.5, 0.5, 0.5)
ob_mball_004.empty_image_offset = (0.0, 0.0)
ob_mball_004.lineart.crease_threshold = 0.0
ob_mball_005.location = (-1.0, 0.0, -0.8083)
ob_mball_005.scale = (0.5, 0.5, 0.5)
ob_mball_005.empty_image_offset = (0.0, 0.0)
ob_mball_005.lineart.crease_threshold = 0.0
ob_mball_007.location = (-2.0, 1.0, -0.8083)
ob_mball_007.scale = (0.5, 0.5, 0.5)
ob_mball_007.empty_image_offset = (0.0, 0.0)
ob_mball_007.lineart.crease_threshold = 0.0
ob_mball_008.location = (-1.0, 1.0, -0.8083)
ob_mball_008.scale = (0.5, 0.5, 0.5)
ob_mball_008.empty_image_offset = (0.0, 0.0)
ob_mball_008.lineart.crease_threshold = 0.0
ob_mball_009.location = (-1.0, 2.0, -0.8083)
ob_mball_009.scale = (0.5, 0.5, 0.5)
ob_mball_009.empty_image_offset = (0.0, 0.0)
ob_mball_009.lineart.crease_threshold = 0.0
ob_mball_012.location = (1.0, 0.0, -0.8083)
ob_mball_012.scale = (0.5, 0.5, 0.5)
ob_mball_012.empty_image_offset = (0.0, 0.0)
ob_mball_012.lineart.crease_threshold = 0.0
ob_mball_013.location = (1.0, -1.0, -0.8083)
ob_mball_013.scale = (0.5, 0.5, 0.5)
ob_mball_013.empty_image_offset = (0.0, 0.0)
ob_mball_013.lineart.crease_threshold = 0.0
ob_mball_014.location = (1.0, -2.0, -0.8083)
ob_mball_014.scale = (0.5, 0.5, 0.5)
ob_mball_014.empty_image_offset = (0.0, 0.0)
ob_mball_014.lineart.crease_threshold = 0.0
ob_mball_015.location = (-1.0, -1.0, -0.8083)
ob_mball_015.scale = (0.5, 0.5, 0.5)
ob_mball_015.empty_image_offset = (0.0, 0.0)
ob_mball_015.lineart.crease_threshold = 0.0
ob_mball_016.location = (2.0, -1.0, -0.8083)
ob_mball_016.scale = (0.5, 0.5, 0.5)
ob_mball_016.empty_image_offset = (0.0, 0.0)
ob_mball_016.lineart.crease_threshold = 0.0
ob_mball_017.location = (2.0, 0.0, -0.8083)
ob_mball_017.scale = (0.5, 0.5, 0.5)
ob_mball_017.empty_image_offset = (0.0, 0.0)
ob_mball_017.lineart.crease_threshold = 0.0
ob_mball_018.location = (2.0, 1.0, -0.8083)
ob_mball_018.scale = (0.5, 0.5, 0.5)
ob_mball_018.empty_image_offset = (0.0, 0.0)
ob_mball_018.lineart.crease_threshold = 0.0
ob_mball_019.location = (2.0, 2.0, -0.8083)
ob_mball_019.scale = (0.5, 0.5, 0.5)
ob_mball_019.empty_image_offset = (0.0, 0.0)
ob_mball_019.lineart.crease_threshold = 0.0
ob_mball_039.location = (0.0, 0.0, -1.808)
ob_mball_039.scale = (0.5, 0.5, 0.5)
ob_mball_039.empty_image_offset = (0.0, 0.0)
ob_mball_039.lineart.crease_threshold = 0.0
ob_mball_038.location = (0.0, 1.0, -1.808)
ob_mball_038.scale = (0.5, 0.5, 0.5)
ob_mball_038.empty_image_offset = (0.0, 0.0)
ob_mball_038.lineart.crease_threshold = 0.0
ob_mball_037.location = (0.0, 2.0, -1.808)
ob_mball_037.scale = (0.5, 0.5, 0.5)
ob_mball_037.empty_image_offset = (0.0, 0.0)
ob_mball_037.lineart.crease_threshold = 0.0
ob_mball_036.location = (0.0, -1.0, -1.808)
ob_mball_036.scale = (0.5, 0.5, 0.5)
ob_mball_036.empty_image_offset = (0.0, 0.0)
ob_mball_036.lineart.crease_threshold = 0.0
ob_mball_035.location = (0.0, -2.0, -1.808)
ob_mball_035.scale = (0.5, 0.5, 0.5)
ob_mball_035.empty_image_offset = (0.0, 0.0)
ob_mball_035.lineart.crease_threshold = 0.0
ob_mball_034.location = (-1.0, 0.0, -1.808)
ob_mball_034.scale = (0.5, 0.5, 0.5)
ob_mball_034.empty_image_offset = (0.0, 0.0)
ob_mball_034.lineart.crease_threshold = 0.0
ob_mball_033.location = (-2.0, 0.0, -1.808)
ob_mball_033.scale = (0.5, 0.5, 0.5)
ob_mball_033.empty_image_offset = (0.0, 0.0)
ob_mball_033.lineart.crease_threshold = 0.0
ob_mball_032.location = (-2.0, 1.0, -1.808)
ob_mball_032.scale = (0.5, 0.5, 0.5)
ob_mball_032.empty_image_offset = (0.0, 0.0)
ob_mball_032.lineart.crease_threshold = 0.0
ob_mball_031.location = (-1.0, 1.0, -1.808)
ob_mball_031.scale = (0.5, 0.5, 0.5)
ob_mball_031.empty_image_offset = (0.0, 0.0)
ob_mball_031.lineart.crease_threshold = 0.0
ob_mball_030.location = (-1.0, 2.0, -1.808)
ob_mball_030.scale = (0.5, 0.5, 0.5)
ob_mball_030.empty_image_offset = (0.0, 0.0)
ob_mball_030.lineart.crease_threshold = 0.0
ob_mball_029.location = (1.0, 2.0, -1.808)
ob_mball_029.scale = (0.5, 0.5, 0.5)
ob_mball_029.empty_image_offset = (0.0, 0.0)
ob_mball_029.lineart.crease_threshold = 0.0
ob_mball_028.location = (1.0, 1.0, -1.808)
ob_mball_028.scale = (0.5, 0.5, 0.5)
ob_mball_028.empty_image_offset = (0.0, 0.0)
ob_mball_028.lineart.crease_threshold = 0.0
ob_mball_027.location = (1.0, 0.0, -1.808)
ob_mball_027.scale = (0.5, 0.5, 0.5)
ob_mball_027.empty_image_offset = (0.0, 0.0)
ob_mball_027.lineart.crease_threshold = 0.0
ob_mball_026.location = (1.0, -1.0, -1.808)
ob_mball_026.scale = (0.5, 0.5, 0.5)
ob_mball_026.empty_image_offset = (0.0, 0.0)
ob_mball_026.lineart.crease_threshold = 0.0
ob_mball_025.location = (1.0, -2.0, -1.808)
ob_mball_025.scale = (0.5, 0.5, 0.5)
ob_mball_025.empty_image_offset = (0.0, 0.0)
ob_mball_025.lineart.crease_threshold = 0.0
ob_mball_024.location = (-1.0, -1.0, -1.808)
ob_mball_024.scale = (0.5, 0.5, 0.5)
ob_mball_024.empty_image_offset = (0.0, 0.0)
ob_mball_024.lineart.crease_threshold = 0.0
ob_mball_023.location = (2.0, -1.0, -1.808)
ob_mball_023.scale = (0.5, 0.5, 0.5)
ob_mball_023.empty_image_offset = (0.0, 0.0)
ob_mball_023.lineart.crease_threshold = 0.0
ob_mball_022.location = (2.0, 0.0, -1.808)
ob_mball_022.scale = (0.5, 0.5, 0.5)
ob_mball_022.empty_image_offset = (0.0, 0.0)
ob_mball_022.lineart.crease_threshold = 0.0
ob_mball_021.location = (2.0, 1.0, -1.808)
ob_mball_021.scale = (0.5, 0.5, 0.5)
ob_mball_021.empty_image_offset = (0.0, 0.0)
ob_mball_021.lineart.crease_threshold = 0.0
ob_mball_020.location = (2.0, 2.0, -1.808)
ob_mball_020.scale = (0.5, 0.5, 0.5)
ob_mball_020.empty_image_offset = (0.0, 0.0)
ob_mball_020.lineart.crease_threshold = 0.0
ob_mball_059.location = (2.0, 1.557, -1.386)
ob_mball_059.scale = (0.5, 0.5, 0.5)
ob_mball_059.empty_image_offset = (0.0, 0.0)
ob_mball_059.lineart.crease_threshold = 0.0
ob_mball_058.location = (2.0, 0.5566, -1.386)
ob_mball_058.scale = (0.5, 0.5, 0.5)
ob_mball_058.empty_image_offset = (0.0, 0.0)
ob_mball_058.lineart.crease_threshold = 0.0
ob_mball_057.location = (2.0, -0.4434, -1.386)
ob_mball_057.scale = (0.5, 0.5, 0.5)
ob_mball_057.empty_image_offset = (0.0, 0.0)
ob_mball_057.lineart.crease_threshold = 0.0
ob_mball_056.location = (2.0, -1.443, -1.386)
ob_mball_056.scale = (0.5, 0.5, 0.5)
ob_mball_056.empty_image_offset = (0.0, 0.0)
ob_mball_056.lineart.crease_threshold = 0.0
ob_mball_055.location = (-1.0, -1.443, -1.386)
ob_mball_055.scale = (0.5, 0.5, 0.5)
ob_mball_055.empty_image_offset = (0.0, 0.0)
ob_mball_055.lineart.crease_threshold = 0.0
ob_mball_054.location = (1.0, -2.443, -1.386)
ob_mball_054.scale = (0.5, 0.5, 0.5)
ob_mball_054.empty_image_offset = (0.0, 0.0)
ob_mball_054.lineart.crease_threshold = 0.0
ob_mball_053.location = (1.0, -1.443, -1.386)
ob_mball_053.scale = (0.5, 0.5, 0.5)
ob_mball_053.empty_image_offset = (0.0, 0.0)
ob_mball_053.lineart.crease_threshold = 0.0
ob_mball_052.location = (1.0, -0.4434, -1.386)
ob_mball_052.scale = (0.5, 0.5, 0.5)
ob_mball_052.empty_image_offset = (0.0, 0.0)
ob_mball_052.lineart.crease_threshold = 0.0
ob_mball_051.location = (1.0, 0.5566, -1.386)
ob_mball_051.scale = (0.5, 0.5, 0.5)
ob_mball_051.empty_image_offset = (0.0, 0.0)
ob_mball_051.lineart.crease_threshold = 0.0
ob_mball_050.location = (1.0, 1.557, -1.386)
ob_mball_050.scale = (0.5, 0.5, 0.5)
ob_mball_050.empty_image_offset = (0.0, 0.0)
ob_mball_050.lineart.crease_threshold = 0.0
ob_mball_049.location = (-1.0, 1.557, -1.386)
ob_mball_049.scale = (0.5, 0.5, 0.5)
ob_mball_049.empty_image_offset = (0.0, 0.0)
ob_mball_049.lineart.crease_threshold = 0.0
ob_mball_048.location = (-1.0, 0.5566, -1.386)
ob_mball_048.scale = (0.5, 0.5, 0.5)
ob_mball_048.empty_image_offset = (0.0, 0.0)
ob_mball_048.lineart.crease_threshold = 0.0
ob_mball_047.location = (-2.0, 0.5566, -1.386)
ob_mball_047.scale = (0.5, 0.5, 0.5)
ob_mball_047.empty_image_offset = (0.0, 0.0)
ob_mball_047.lineart.crease_threshold = 0.0
ob_mball_046.location = (-2.0, -0.4434, -1.386)
ob_mball_046.scale = (0.5, 0.5, 0.5)
ob_mball_046.empty_image_offset = (0.0, 0.0)
ob_mball_046.lineart.crease_threshold = 0.0
ob_mball_045.location = (-1.0, -0.4434, -1.386)
ob_mball_045.scale = (0.5, 0.5, 0.5)
ob_mball_045.empty_image_offset = (0.0, 0.0)
ob_mball_045.lineart.crease_threshold = 0.0
ob_mball_044.location = (0.0, -2.443, -1.386)
ob_mball_044.scale = (0.5, 0.5, 0.5)
ob_mball_044.empty_image_offset = (0.0, 0.0)
ob_mball_044.lineart.crease_threshold = 0.0
ob_mball_043.location = (0.0, -1.443, -1.386)
ob_mball_043.scale = (0.5, 0.5, 0.5)
ob_mball_043.empty_image_offset = (0.0, 0.0)
ob_mball_043.lineart.crease_threshold = 0.0
ob_mball_042.location = (0.0, 1.557, -1.386)
ob_mball_042.scale = (0.5, 0.5, 0.5)
ob_mball_042.empty_image_offset = (0.0, 0.0)
ob_mball_042.lineart.crease_threshold = 0.0
ob_mball_041.location = (0.0, 0.5566, -1.386)
ob_mball_041.scale = (0.5, 0.5, 0.5)
ob_mball_041.empty_image_offset = (0.0, 0.0)
ob_mball_041.lineart.crease_threshold = 0.0
ob_mball_040.location = (0.0, -0.4434, -1.386)
ob_mball_040.scale = (0.5, 0.5, 0.5)
ob_mball_040.empty_image_offset = (0.0, 0.0)
ob_mball_040.lineart.crease_threshold = 0.0
ob_mball_060.location = (0.0, 0.0, -2.247)
ob_mball_060.scale = (0.5, 0.5, 0.5)
ob_mball_060.empty_image_offset = (0.0, 0.0)
ob_mball_060.lineart.crease_threshold = 0.0
ob_mball_061.location = (0.0, 1.0, -2.247)
ob_mball_061.scale = (0.5, 0.5, 0.5)
ob_mball_061.empty_image_offset = (0.0, 0.0)
ob_mball_061.lineart.crease_threshold = 0.0
ob_mball_062.location = (-0.4131, 0.0, -2.247)
ob_mball_062.scale = (0.5, 0.5, 0.5)
ob_mball_062.empty_image_offset = (0.0, 0.0)
ob_mball_062.lineart.crease_threshold = 0.0
ob_mball_063.location = (-0.4131, -0.5265, -2.247)
ob_mball_063.scale = (0.5, 0.5, 0.5)
ob_mball_063.empty_image_offset = (0.0, 0.0)
ob_mball_063.lineart.crease_threshold = 0.0
ob_mball_064.location = (0.5851, -0.5265, -2.247)
ob_mball_064.scale = (0.5, 0.5, 0.5)
ob_mball_064.empty_image_offset = (0.0, 0.0)
ob_mball_064.lineart.crease_threshold = 0.0
ob_mball_065.location = (0.5851, 0.4078, -2.247)
ob_mball_065.scale = (0.5, 0.5, 0.5)
ob_mball_065.empty_image_offset = (0.0, 0.0)
ob_mball_065.lineart.crease_threshold = 0.0
ob_mball_066.location = (1.585, 0.4078, -2.247)
ob_mball_066.scale = (0.5, 0.5, 0.5)
ob_mball_066.empty_image_offset = (0.0, 0.0)
ob_mball_066.lineart.crease_threshold = 0.0
ob_mball_067.location = (1.585, -0.2726, -2.247)
ob_mball_067.scale = (0.5, 0.5, 0.5)
ob_mball_067.empty_image_offset = (0.0, 0.0)
ob_mball_067.lineart.crease_threshold = 0.0
ob_mball_068.location = (0.8181, 1.0, -2.523)
ob_mball_068.scale = (0.5, 0.5, 0.5)
ob_mball_068.empty_image_offset = (0.0, 0.0)
ob_mball_068.lineart.crease_threshold = 0.0
ob_mball_069.location = (0.0, 0.0, -2.613)
ob_mball_069.scale = (0.5, 0.5, 0.5)
ob_mball_069.empty_image_offset = (0.0, 0.0)
ob_mball_069.lineart.crease_threshold = 0.0
ob_mball_070.location = (-1.0, 0.0, -2.257)
ob_mball_070.scale = (0.5, 0.5, 0.5)
ob_mball_070.empty_image_offset = (0.0, 0.0)
ob_mball_070.lineart.crease_threshold = 0.0
ob_mball_006.location = (-1.029, -0.4434, -2.323)
ob_mball_006.scale = (0.5, 0.5, 0.5)
ob_mball_006.empty_image_offset = (0.0, 0.0)
ob_mball_006.lineart.crease_threshold = 0.0
ob_mball_010.location = (0.7708, -0.4434, -2.323)
ob_mball_010.scale = (0.5, 0.5, 0.5)
ob_mball_010.empty_image_offset = (0.0, 0.0)
ob_mball_010.lineart.crease_threshold = 0.0
ob_mball_011.location = (0.7708, 0.3267, -2.323)
ob_mball_011.scale = (0.5, 0.5, 0.5)
ob_mball_011.empty_image_offset = (0.0, 0.0)
ob_mball_011.lineart.crease_threshold = 0.0
ob_mball_071.location = (1.0, 1.0, -2.808)
ob_mball_071.scale = (0.5, 0.5, 0.5)
ob_mball_071.empty_image_offset = (0.0, 0.0)
ob_mball_071.lineart.crease_threshold = 0.0
ob_mball_072.location = (0.0, 1.0, -2.808)
ob_mball_072.scale = (0.5, 0.5, 0.5)
ob_mball_072.empty_image_offset = (0.0, 0.0)
ob_mball_072.lineart.crease_threshold = 0.0
ob_mball_073.location = (0.6029, 1.0, -3.477)
ob_mball_073.scale = (0.5, 0.5, 0.5)
ob_mball_073.empty_image_offset = (0.0, 0.0)
ob_mball_073.lineart.crease_threshold = 0.0
ob_mball_074.location = (0.6029, 1.869, -2.438)
ob_mball_074.scale = (0.5, 0.5, 0.5)
ob_mball_074.empty_image_offset = (0.0, 0.0)
ob_mball_074.lineart.crease_threshold = 0.0
ob_mball_075.location = (0.6029, 0.03683, -2.676)
ob_mball_075.scale = (0.5, 0.5, 0.5)
ob_mball_075.empty_image_offset = (0.0, 0.0)
ob_mball_075.lineart.crease_threshold = 0.0
ob_mball_076.location = (0.6029, -1.303, -2.676)
ob_mball_076.scale = (0.5, 0.5, 0.5)
ob_mball_076.empty_image_offset = (0.0, 0.0)
ob_mball_076.lineart.crease_threshold = 0.0
ob_mball_077.location = (1.376, -1.303, -2.519)
ob_mball_077.scale = (0.5, 0.5, 0.5)
ob_mball_077.empty_image_offset = (0.0, 0.0)
ob_mball_077.lineart.crease_threshold = 0.0

# ---- collection membership
col_collection.objects.link(ob_cylinder)
col_collection.objects.link(ob_mball)
col_collection.objects.link(ob_mball_001)
col_collection.objects.link(ob_mball_002)
col_collection.objects.link(ob_mball_003)
col_collection.objects.link(ob_mball_004)
col_collection.objects.link(ob_mball_005)
col_collection.objects.link(ob_mball_007)
col_collection.objects.link(ob_mball_008)
col_collection.objects.link(ob_mball_009)
col_collection.objects.link(ob_mball_012)
col_collection.objects.link(ob_mball_013)
col_collection.objects.link(ob_mball_014)
col_collection.objects.link(ob_mball_015)
col_collection.objects.link(ob_mball_016)
col_collection.objects.link(ob_mball_017)
col_collection.objects.link(ob_mball_018)
col_collection.objects.link(ob_mball_019)
col_collection.objects.link(ob_mball_039)
col_collection.objects.link(ob_mball_038)
col_collection.objects.link(ob_mball_037)
col_collection.objects.link(ob_mball_036)
col_collection.objects.link(ob_mball_035)
col_collection.objects.link(ob_mball_034)
col_collection.objects.link(ob_mball_033)
col_collection.objects.link(ob_mball_032)
col_collection.objects.link(ob_mball_031)
col_collection.objects.link(ob_mball_030)
col_collection.objects.link(ob_mball_029)
col_collection.objects.link(ob_mball_028)
col_collection.objects.link(ob_mball_027)
col_collection.objects.link(ob_mball_026)
col_collection.objects.link(ob_mball_025)
col_collection.objects.link(ob_mball_024)
col_collection.objects.link(ob_mball_023)
col_collection.objects.link(ob_mball_022)
col_collection.objects.link(ob_mball_021)
col_collection.objects.link(ob_mball_020)
col_collection.objects.link(ob_mball_059)
col_collection.objects.link(ob_mball_058)
col_collection.objects.link(ob_mball_057)
col_collection.objects.link(ob_mball_056)
col_collection.objects.link(ob_mball_055)
col_collection.objects.link(ob_mball_054)
col_collection.objects.link(ob_mball_053)
col_collection.objects.link(ob_mball_052)
col_collection.objects.link(ob_mball_051)
col_collection.objects.link(ob_mball_050)
col_collection.objects.link(ob_mball_049)
col_collection.objects.link(ob_mball_048)
col_collection.objects.link(ob_mball_047)
col_collection.objects.link(ob_mball_046)
col_collection.objects.link(ob_mball_045)
col_collection.objects.link(ob_mball_044)
col_collection.objects.link(ob_mball_043)
col_collection.objects.link(ob_mball_042)
col_collection.objects.link(ob_mball_041)
col_collection.objects.link(ob_mball_040)
col_collection.objects.link(ob_mball_060)
col_collection.objects.link(ob_mball_061)
col_collection.objects.link(ob_mball_062)
col_collection.objects.link(ob_mball_063)
col_collection.objects.link(ob_mball_064)
col_collection.objects.link(ob_mball_065)
col_collection.objects.link(ob_mball_066)
col_collection.objects.link(ob_mball_067)
col_collection.objects.link(ob_mball_068)
col_collection.objects.link(ob_mball_069)
col_collection.objects.link(ob_mball_070)
col_collection.objects.link(ob_mball_006)
col_collection.objects.link(ob_mball_010)
col_collection.objects.link(ob_mball_011)
col_collection.objects.link(ob_mball_071)
col_collection.objects.link(ob_mball_072)
col_collection.objects.link(ob_mball_073)
col_collection.objects.link(ob_mball_074)
col_collection.objects.link(ob_mball_075)
col_collection.objects.link(ob_mball_076)
col_collection.objects.link(ob_mball_077)

# ---- scene / render settings (as saved in the file)
scene.frame_start = 1; scene.frame_end = 250; scene.frame_set(1)
scene.render.engine = 'BLENDER_EEVEE_NEXT'
scene.cycles.use_denoising = False
scene.cycles.samples = 128
scene.cycles.sampling_pattern = 'TABULATED_SOBOL'
scene.cycles.use_adaptive_sampling = False
scene.cycles.use_light_tree = False
scene.view_settings.view_transform = 'Filmic'
bpy.context.view_layer.update()

# ---- added for rendering (the .blend has no active camera and no usable light): camera, sun
cam_auto = bpy.data.cameras.new('AutoCamera')
cam_auto.lens = 50.0
cam_auto.sensor_width = 36.0
cam_auto.clip_end = 1000.0
ob_auto_camera = bpy.data.objects.new('AutoCamera', cam_auto)
scene.collection.objects.link(ob_auto_camera)
ob_auto_camera.location = (8.47384, -10.3907, 5.2769)
ob_auto_camera.rotation_euler = (1.09748, -7.21219e-08, 0.694738)
scene.camera = ob_auto_camera
light_auto_sun = bpy.data.lights.new('AutoSun', 'SUN')
light_auto_sun.energy = 3.0
light_auto_sun.angle = 0.0523599
ob_auto_sun = bpy.data.objects.new('AutoSun', light_auto_sun)
scene.collection.objects.link(ob_auto_sun)
ob_auto_sun.rotation_euler = (0.872665, 0.174533, 0.523599)
bpy.context.view_layer.update()
